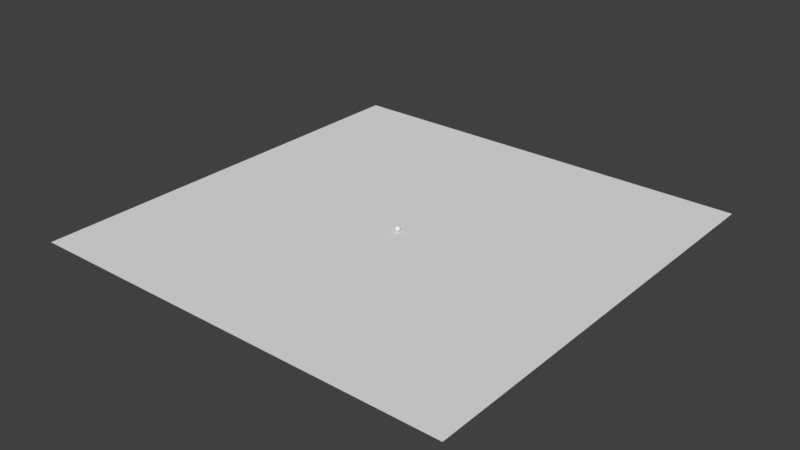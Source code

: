 # Source: 1.blend  (saved by Blender 2.79.0; exported with 4.5.12 LTS)
import bpy
from mathutils import Matrix  # noqa: F401  (used for matrix-valued properties, if any)

bpy.ops.wm.read_factory_settings(use_empty=True)
scene = bpy.context.scene
scene.name = 'Scene'

# ---- collections
col_collection_1 = bpy.data.collections.new('Collection 1'); scene.collection.children.link(col_collection_1)

# ---- world
world_world = bpy.data.worlds.new('World'); scene.world = world_world
world_world.color = (0.05088, 0.05088, 0.05088)
world_world.use_sun_shadow = False
world_world.sun_shadow_jitter_overblur = 0.0
world_world.cycles.sampling_method = 'MANUAL'

# ---- meshes
me_sphere = bpy.data.meshes.new('Sphere')
me_sphere.from_pydata([(0.0, -3.258e-07, -1.0), (0.03806, 0.1913, 0.9808), (0.07466, 0.3753, 0.9239), (0.1084, 0.5449, 0.8315), (0.1379, 0.6935, 0.7071), (0.1622, 0.8155, 0.5556), (0.1802, 0.9061, 0.3827), (0.1913, 0.9619, 0.1951), (0.1951, 0.9808, 7.55e-08), (0.1913, 0.9619, -0.1951), (0.1802, 0.9061, -0.3827), (0.1622, 0.8155, -0.5556), (0.1379, 0.6935, -0.7071), (0.1084, 0.5449, -0.8315), (0.07466, 0.3753, -0.9239), (0.03806, 0.1913, -0.9808), (0.07466, 0.1802, 0.9808), (0.1464, 0.3536, 0.9239), (0.2126, 0.5133, 0.8315), (0.2706, 0.6533, 0.7071), (0.3182, 0.7682, 0.5556), (0.3536, 0.8536, 0.3827), (0.3753, 0.9061, 0.1951), (0.3827, 0.9239, 7.55e-08), (0.3753, 0.9061, -0.1951), (0.3536, 0.8536, -0.3827), (0.3182, 0.7682, -0.5556), (0.2706, 0.6533, -0.7071), (0.2126, 0.5133, -0.8315), (0.1464, 0.3536, -0.9239), (0.07466, 0.1802, -0.9808), (0.1084, 0.1622, 0.9808), (0.2126, 0.3182, 0.9239), (0.3087, 0.4619, 0.8315), (0.3928, 0.5879, 0.7071), (0.4619, 0.6913, 0.5556), (0.5133, 0.7682, 0.3827), (0.5449, 0.8155, 0.1951), (0.5556, 0.8315, 7.55e-08), (0.5449, 0.8155, -0.1951), (0.5133, 0.7682, -0.3827), (0.4619, 0.6913, -0.5556), (0.3928, 0.5879, -0.7071), (0.3087, 0.4619, -0.8315), (0.2126, 0.3182, -0.9239), (0.1084, 0.1622, -0.9808), (0.1379, 0.1379, 0.9808), (0.2706, 0.2706, 0.9239), (0.3928, 0.3928, 0.8315), (0.5, 0.5, 0.7071), (0.5879, 0.5879, 0.5556), (0.6533, 0.6533, 0.3827), (0.6935, 0.6935, 0.1951), (0.7071, 0.7071, 7.55e-08), (0.6935, 0.6935, -0.1951), (0.6533, 0.6533, -0.3827), (0.5879, 0.5879, -0.5556), (0.5, 0.5, -0.7071), (0.3928, 0.3928, -0.8315), (0.2706, 0.2706, -0.9239), (0.1379, 0.1379, -0.9808), (0.1622, 0.1084, 0.9808), (0.3182, 0.2126, 0.9239), (0.4619, 0.3087, 0.8315), (0.5879, 0.3928, 0.7071), (0.6913, 0.4619, 0.5556), (0.7682, 0.5133, 0.3827), (0.8155, 0.5449, 0.1951), (0.8315, 0.5556, 7.55e-08), (0.8155, 0.5449, -0.1951), (0.7682, 0.5133, -0.3827), (0.6913, 0.4619, -0.5556), (0.5879, 0.3928, -0.7071), (0.4619, 0.3087, -0.8315), (0.3182, 0.2126, -0.9239), (0.1622, 0.1084, -0.9808), (0.1802, 0.07466, 0.9808), (0.3536, 0.1464, 0.9239), (0.5133, 0.2126, 0.8315), (0.6533, 0.2706, 0.7071), (0.7682, 0.3182, 0.5556), (0.8536, 0.3536, 0.3827), (0.9061, 0.3753, 0.1951), (0.9239, 0.3827, 7.55e-08), (0.9061, 0.3753, -0.1951), (0.8536, 0.3536, -0.3827), (0.7682, 0.3182, -0.5556), (0.6533, 0.2706, -0.7071), (0.5133, 0.2126, -0.8315), (0.3536, 0.1464, -0.9239), (0.1802, 0.07466, -0.9808), (0.1913, 0.03806, 0.9808), (0.3753, 0.07466, 0.9239), (0.5449, 0.1084, 0.8315), (0.6935, 0.1379, 0.7071), (0.8155, 0.1622, 0.5556), (0.9061, 0.1802, 0.3827), (0.9619, 0.1913, 0.1951), (0.9808, 0.1951, 7.55e-08), (0.9619, 0.1913, -0.1951), (0.9061, 0.1802, -0.3827), (0.8155, 0.1622, -0.5556), (0.6935, 0.1379, -0.7071), (0.5449, 0.1084, -0.8315), (0.3753, 0.07466, -0.9239), (0.1913, 0.03806, -0.9808), (0.1951, -3.266e-07, 0.9808), (0.3827, -3.192e-07, 0.9239), (0.5556, -3.117e-07, 0.8315), (0.7071, -3.192e-07, 0.7071), (0.8315, -3.341e-07, 0.5556), (0.9239, -2.745e-07, 0.3827), (0.9808, -3.937e-07, 0.1951), (1.0, -3.788e-07, 7.55e-08), (0.9808, -3.937e-07, -0.1951), (0.9239, -2.298e-07, -0.3827), (0.8315, -3.341e-07, -0.5556), (0.7071, -3.192e-07, -0.7071), (0.5556, -3.415e-07, -0.8315), (0.3827, -3.043e-07, -0.9239), (0.1951, -3.08e-07, -0.9808), (0.1913, -0.03806, 0.9808), (0.3753, -0.07466, 0.9239), (0.5449, -0.1084, 0.8315), (0.6935, -0.138, 0.7071), (0.8155, -0.1622, 0.5556), (0.9061, -0.1802, 0.3827), (0.9619, -0.1913, 0.1951), (0.9808, -0.1951, 7.55e-08), (0.9619, -0.1913, -0.1951), (0.9061, -0.1802, -0.3827), (0.8155, -0.1622, -0.5556), (0.6935, -0.138, -0.7071), (0.5449, -0.1084, -0.8315), (0.3753, -0.07466, -0.9239), (0.1913, -0.03806, -0.9808), (0.1802, -0.07466, 0.9808), (0.3536, -0.1464, 0.9239), (0.5133, -0.2126, 0.8315), (0.6533, -0.2706, 0.7071), (0.7682, -0.3182, 0.5556), (0.8536, -0.3536, 0.3827), (0.9061, -0.3753, 0.1951), (0.9239, -0.3827, 7.55e-08), (0.9061, -0.3753, -0.1951), (0.8536, -0.3536, -0.3827), (0.7682, -0.3182, -0.5556), (0.6533, -0.2706, -0.7071), (0.5133, -0.2126, -0.8315), (0.3536, -0.1464, -0.9239), (0.1802, -0.07466, -0.9808), (0.1622, -0.1084, 0.9808), (0.3182, -0.2126, 0.9239), (0.4619, -0.3087, 0.8315), (0.5879, -0.3928, 0.7071), (0.6913, -0.4619, 0.5556), (0.7682, -0.5133, 0.3827), (0.8155, -0.5449, 0.1951), (0.8315, -0.5556, 7.55e-08), (0.8155, -0.5449, -0.1951), (0.7682, -0.5133, -0.3827), (0.6913, -0.4619, -0.5556), (0.5879, -0.3928, -0.7071), (0.4619, -0.3087, -0.8315), (0.3182, -0.2126, -0.9239), (0.1622, -0.1084, -0.9808), (0.1379, -0.138, 0.9808), (0.2706, -0.2706, 0.9239), (0.3928, -0.3928, 0.8315), (0.5, -0.5, 0.7071), (0.5879, -0.5879, 0.5556), (0.6533, -0.6533, 0.3827), (0.6935, -0.6935, 0.1951), (0.7071, -0.7071, 7.55e-08), (0.6935, -0.6935, -0.1951), (0.6533, -0.6533, -0.3827), (0.5879, -0.5879, -0.5556), (0.5, -0.5, -0.7071), (0.3928, -0.3928, -0.8315), (0.2706, -0.2706, -0.9239), (0.1379, -0.138, -0.9808), (0.1084, -0.1622, 0.9808), (0.2126, -0.3182, 0.9239), (0.3087, -0.4619, 0.8315), (0.3928, -0.5879, 0.7071), (0.4619, -0.6913, 0.5556), (0.5133, -0.7682, 0.3827), (0.5449, -0.8155, 0.1951), (0.5556, -0.8315, 7.55e-08), (0.5449, -0.8155, -0.1951), (0.5133, -0.7682, -0.3827), (0.4619, -0.6913, -0.5556), (0.3928, -0.5879, -0.7071), (0.3087, -0.4619, -0.8315), (0.2126, -0.3182, -0.9239), (0.1084, -0.1622, -0.9808), (0.07466, -0.1802, 0.9808), (0.1464, -0.3536, 0.9239), (0.2126, -0.5133, 0.8315), (0.2706, -0.6533, 0.7071), (0.3182, -0.7682, 0.5556), (0.3536, -0.8536, 0.3827), (0.3753, -0.9061, 0.1951), (0.3827, -0.9239, 7.55e-08), (0.3753, -0.9061, -0.1951), (0.3536, -0.8536, -0.3827), (0.3182, -0.7682, -0.5556), (0.2706, -0.6533, -0.7071), (0.2126, -0.5133, -0.8315), (0.1464, -0.3536, -0.9239), (0.07466, -0.1802, -0.9808), (0.03806, -0.1913, 0.9808), (0.07466, -0.3753, 0.9239), (0.1084, -0.5449, 0.8315), (0.1379, -0.6935, 0.7071), (0.1622, -0.8155, 0.5556), (0.1802, -0.9061, 0.3827), (0.1913, -0.9619, 0.1951), (0.1951, -0.9808, 7.55e-08), (0.1913, -0.9619, -0.1951), (0.1802, -0.9061, -0.3827), (0.1622, -0.8155, -0.5556), (0.1379, -0.6935, -0.7071), (0.1084, -0.5449, -0.8315), (0.07466, -0.3753, -0.9239), (0.03806, -0.1913, -0.9808), (-7.212e-09, -0.1951, 0.9808), (4.122e-08, -0.3827, 0.9239), (2.632e-08, -0.5556, 0.8315), (-2.584e-08, -0.7071, 0.7071), (-8.544e-08, -0.8315, 0.5556), (6.357e-08, -0.9239, 0.3827), (-8.544e-08, -0.9808, 0.1951), (-1.003e-07, -1.0, 7.55e-08), (-8.544e-08, -0.9808, -0.1951), (6.357e-08, -0.9239, -0.3827), (-8.544e-08, -0.8315, -0.5556), (-2.584e-08, -0.7071, -0.7071), (-1.094e-08, -0.5556, -0.8315), (3.964e-09, -0.3827, -0.9239), (3.964e-09, -0.1951, -0.9808), (-0.03806, -0.1913, 0.9808), (-0.07466, -0.3753, 0.9239), (-0.1084, -0.5449, 0.8315), (-0.1379, -0.6935, 0.7071), (-0.1622, -0.8155, 0.5556), (-0.1802, -0.9061, 0.3827), (-0.1913, -0.9619, 0.1951), (-0.1951, -0.9808, 7.55e-08), (-0.1913, -0.9619, -0.1951), (-0.1802, -0.9061, -0.3827), (-0.1622, -0.8155, -0.5556), (-0.1379, -0.6935, -0.7071), (-0.1084, -0.5449, -0.8315), (-0.07466, -0.3753, -0.9239), (-0.03806, -0.1913, -0.9808), (-1.247e-07, -6.269e-07, 1.0), (-0.07466, -0.1802, 0.9808), (-0.1464, -0.3536, 0.9239), (-0.2126, -0.5133, 0.8315), (-0.2706, -0.6533, 0.7071), (-0.3182, -0.7682, 0.5556), (-0.3536, -0.8536, 0.3827), (-0.3753, -0.9061, 0.1951), (-0.3827, -0.9239, 7.55e-08), (-0.3753, -0.9061, -0.1951), (-0.3536, -0.8536, -0.3827), (-0.3182, -0.7682, -0.5556), (-0.2706, -0.6533, -0.7071), (-0.2126, -0.5133, -0.8315), (-0.1464, -0.3536, -0.9239), (-0.07466, -0.1802, -0.9808), (-0.1084, -0.1622, 0.9808), (-0.2126, -0.3182, 0.9239), (-0.3087, -0.4619, 0.8315), (-0.3928, -0.5879, 0.7071), (-0.4619, -0.6913, 0.5556), (-0.5133, -0.7682, 0.3827), (-0.5449, -0.8155, 0.1951), (-0.5556, -0.8315, 7.55e-08), (-0.5449, -0.8155, -0.1951), (-0.5133, -0.7682, -0.3827), (-0.4619, -0.6913, -0.5556), (-0.3928, -0.5879, -0.7071), (-0.3087, -0.4619, -0.8315), (-0.2126, -0.3182, -0.9239), (-0.1084, -0.1622, -0.9808), (-0.1379, -0.138, 0.9808), (-0.2706, -0.2706, 0.9239), (-0.3928, -0.3928, 0.8315), (-0.5, -0.5, 0.7071), (-0.5879, -0.5879, 0.5556), (-0.6533, -0.6533, 0.3827), (-0.6935, -0.6935, 0.1951), (-0.7071, -0.7071, 7.55e-08), (-0.6935, -0.6935, -0.1951), (-0.6533, -0.6533, -0.3827), (-0.5879, -0.5879, -0.5556), (-0.5, -0.5, -0.7071), (-0.3928, -0.3928, -0.8315), (-0.2706, -0.2706, -0.9239), (-0.1379, -0.1379, -0.9808), (-0.1622, -0.1084, 0.9808), (-0.3182, -0.2126, 0.9239), (-0.4619, -0.3087, 0.8315), (-0.5879, -0.3928, 0.7071), (-0.6913, -0.4619, 0.5556), (-0.7682, -0.5133, 0.3827), (-0.8155, -0.5449, 0.1951), (-0.8315, -0.5556, 7.55e-08), (-0.8155, -0.5449, -0.1951), (-0.7682, -0.5133, -0.3827), (-0.6913, -0.4619, -0.5556), (-0.5879, -0.3928, -0.7071), (-0.4619, -0.3087, -0.8315), (-0.3182, -0.2126, -0.9239), (-0.1622, -0.1084, -0.9808), (-0.1802, -0.07466, 0.9808), (-0.3536, -0.1464, 0.9239), (-0.5133, -0.2126, 0.8315), (-0.6533, -0.2706, 0.7071), (-0.7682, -0.3182, 0.5556), (-0.8536, -0.3536, 0.3827), (-0.9061, -0.3753, 0.1951), (-0.9239, -0.3827, 7.55e-08), (-0.9061, -0.3753, -0.1951), (-0.8536, -0.3536, -0.3827), (-0.7682, -0.3182, -0.5556), (-0.6533, -0.2706, -0.7071), (-0.5133, -0.2126, -0.8315), (-0.3536, -0.1464, -0.9239), (-0.1802, -0.07466, -0.9808), (-0.1913, -0.03806, 0.9808), (-0.3753, -0.07466, 0.9239), (-0.5449, -0.1084, 0.8315), (-0.6935, -0.1379, 0.7071), (-0.8155, -0.1622, 0.5556), (-0.9061, -0.1802, 0.3827), (-0.9619, -0.1913, 0.1951), (-0.9808, -0.1951, 7.55e-08), (-0.9619, -0.1913, -0.1951), (-0.9061, -0.1802, -0.3827), (-0.8155, -0.1622, -0.5556), (-0.6935, -0.1379, -0.7071), (-0.5449, -0.1084, -0.8315), (-0.3753, -0.07466, -0.9239), (-0.1913, -0.03806, -0.9808), (-0.1951, -3.117e-07, 0.9808), (-0.3827, -2.819e-07, 0.9239), (-0.5556, -2.819e-07, 0.8315), (-0.7071, -1.851e-07, 0.7071), (-0.8315, -1.404e-07, 0.5556), (-0.9239, -3.192e-07, 0.3827), (-0.9808, -9.567e-08, 0.1951), (-1.0, -1.404e-07, 7.55e-08), (-0.9808, -9.567e-08, -0.1951), (-0.9239, -3.192e-07, -0.3827), (-0.8315, -1.404e-07, -0.5556), (-0.7071, -1.851e-07, -0.7071), (-0.5556, -2.596e-07, -0.8315), (-0.3827, -2.521e-07, -0.9239), (-0.1951, -3.155e-07, -0.9808), (-0.1913, 0.03806, 0.9808), (-0.3753, 0.07466, 0.9239), (-0.5449, 0.1084, 0.8315), (-0.6935, 0.1379, 0.7071), (-0.8155, 0.1622, 0.5556), (-0.9061, 0.1802, 0.3827), (-0.9619, 0.1913, 0.1951), (-0.9808, 0.1951, 7.55e-08), (-0.9619, 0.1913, -0.1951), (-0.9061, 0.1802, -0.3827), (-0.8155, 0.1622, -0.5556), (-0.6935, 0.1379, -0.7071), (-0.5449, 0.1084, -0.8315), (-0.3753, 0.07466, -0.9239), (-0.1913, 0.03806, -0.9808), (-0.1802, 0.07466, 0.9808), (-0.3536, 0.1464, 0.9239), (-0.5133, 0.2126, 0.8315), (-0.6533, 0.2706, 0.7071), (-0.7682, 0.3182, 0.5556), (-0.8536, 0.3536, 0.3827), (-0.9061, 0.3753, 0.1951), (-0.9239, 0.3827, 7.55e-08), (-0.9061, 0.3753, -0.1951), (-0.8536, 0.3536, -0.3827), (-0.7682, 0.3182, -0.5556), (-0.6533, 0.2706, -0.7071), (-0.5133, 0.2126, -0.8315), (-0.3536, 0.1464, -0.9239), (-0.1802, 0.07466, -0.9808), (-0.1622, 0.1084, 0.9808), (-0.3182, 0.2126, 0.9239), (-0.4619, 0.3087, 0.8315), (-0.5879, 0.3928, 0.7071), (-0.6913, 0.4619, 0.5556), (-0.7682, 0.5133, 0.3827), (-0.8155, 0.5449, 0.1951), (-0.8315, 0.5556, 7.55e-08), (-0.8155, 0.5449, -0.1951), (-0.7682, 0.5133, -0.3827), (-0.6913, 0.4619, -0.5556), (-0.5879, 0.3928, -0.7071), (-0.4619, 0.3087, -0.8315), (-0.3182, 0.2126, -0.9239), (-0.1622, 0.1084, -0.9808), (-0.1379, 0.1379, 0.9808), (-0.2706, 0.2706, 0.9239), (-0.3928, 0.3928, 0.8315), (-0.5, 0.5, 0.7071), (-0.5879, 0.5879, 0.5556), (-0.6533, 0.6533, 0.3827), (-0.6935, 0.6935, 0.1951), (-0.7071, 0.7071, 7.55e-08), (-0.6935, 0.6935, -0.1951), (-0.6533, 0.6533, -0.3827), (-0.5879, 0.5879, -0.5556), (-0.5, 0.5, -0.7071), (-0.3928, 0.3928, -0.8315), (-0.2706, 0.2706, -0.9239), (-0.1379, 0.1379, -0.9808), (-0.1084, 0.1622, 0.9808), (-0.2126, 0.3182, 0.9239), (-0.3087, 0.4619, 0.8315), (-0.3928, 0.5879, 0.7071), (-0.4619, 0.6913, 0.5556), (-0.5133, 0.7682, 0.3827), (-0.5449, 0.8155, 0.1951), (-0.5556, 0.8315, 7.55e-08), (-0.5449, 0.8155, -0.1951), (-0.5133, 0.7682, -0.3827), (-0.4619, 0.6913, -0.5556), (-0.3928, 0.5879, -0.7071), (-0.3087, 0.4619, -0.8315), (-0.2126, 0.3182, -0.9239), (-0.1084, 0.1622, -0.9808), (-0.07466, 0.1802, 0.9808), (-0.1464, 0.3536, 0.9239), (-0.2126, 0.5133, 0.8315), (-0.2706, 0.6533, 0.7071), (-0.3182, 0.7682, 0.5556), (-0.3536, 0.8536, 0.3827), (-0.3753, 0.9061, 0.1951), (-0.3827, 0.9239, 7.55e-08), (-0.3753, 0.9061, -0.1951), (-0.3536, 0.8536, -0.3827), (-0.3182, 0.7682, -0.5556), (-0.2706, 0.6533, -0.7071), (-0.2126, 0.5133, -0.8315), (-0.1464, 0.3536, -0.9239), (-0.07466, 0.1802, -0.9808), (-0.03806, 0.1913, 0.9808), (-0.07466, 0.3753, 0.9239), (-0.1084, 0.5449, 0.8315), (-0.1379, 0.6935, 0.7071), (-0.1622, 0.8155, 0.5556), (-0.1802, 0.9061, 0.3827), (-0.1913, 0.9619, 0.1951), (-0.1951, 0.9808, 7.55e-08), (-0.1913, 0.9619, -0.1951), (-0.1802, 0.9061, -0.3827), (-0.1622, 0.8155, -0.5556), (-0.1379, 0.6935, -0.7071), (-0.1084, 0.5449, -0.8315), (-0.07466, 0.3753, -0.9239), (-0.03806, 0.1913, -0.9808), (3.749e-08, 0.1951, 0.9808), (7.847e-08, 0.3827, 0.9239), (1.083e-07, 0.5556, 0.8315), (1.53e-07, 0.7071, 0.7071), (2.722e-07, 0.8315, 0.5556), (6.357e-08, 0.9239, 0.3827), (2.573e-07, 0.9808, 0.1951), (2.722e-07, 1.0, 7.55e-08), (2.573e-07, 0.9808, -0.1951), (6.357e-08, 0.9239, -0.3827), (2.722e-07, 0.8315, -0.5556), (1.53e-07, 0.7071, -0.7071), (1.232e-07, 0.5556, -0.8315), (7.847e-08, 0.3827, -0.9239), (1.514e-08, 0.1951, -0.9808)], [], [(480, 479, 13, 14), (473, 472, 6, 7), (481, 480, 14, 15), (474, 473, 7, 8), (467, 256, 1), (0, 481, 15), (475, 474, 8, 9), (468, 467, 1, 2), (476, 475, 9, 10), (469, 468, 2, 3), (477, 476, 10, 11), (470, 469, 3, 4), (478, 477, 11, 12), (471, 470, 4, 5), (479, 478, 12, 13), (472, 471, 5, 6), (13, 12, 27, 28), (6, 5, 20, 21), (14, 13, 28, 29), (7, 6, 21, 22), (15, 14, 29, 30), (8, 7, 22, 23), (1, 256, 16), (0, 15, 30), (9, 8, 23, 24), (2, 1, 16, 17), (10, 9, 24, 25), (3, 2, 17, 18), (11, 10, 25, 26), (4, 3, 18, 19), (12, 11, 26, 27), (5, 4, 19, 20), (17, 16, 31, 32), (25, 24, 39, 40), (18, 17, 32, 33), (26, 25, 40, 41), (19, 18, 33, 34), (27, 26, 41, 42), (20, 19, 34, 35), (28, 27, 42, 43), (21, 20, 35, 36), (29, 28, 43, 44), (22, 21, 36, 37), (30, 29, 44, 45), (23, 22, 37, 38), (16, 256, 31), (0, 30, 45), (24, 23, 38, 39), (36, 35, 50, 51), (44, 43, 58, 59), (37, 36, 51, 52), (45, 44, 59, 60), (38, 37, 52, 53), (31, 256, 46), (0, 45, 60), (39, 38, 53, 54), (32, 31, 46, 47), (40, 39, 54, 55), (33, 32, 47, 48), (41, 40, 55, 56), (34, 33, 48, 49), (42, 41, 56, 57), (35, 34, 49, 50), (43, 42, 57, 58), (55, 54, 69, 70), (48, 47, 62, 63), (56, 55, 70, 71), (49, 48, 63, 64), (57, 56, 71, 72), (50, 49, 64, 65), (58, 57, 72, 73), (51, 50, 65, 66), (59, 58, 73, 74), (52, 51, 66, 67), (60, 59, 74, 75), (53, 52, 67, 68), (46, 256, 61), (0, 60, 75), (54, 53, 68, 69), (47, 46, 61, 62), (74, 73, 88, 89), (67, 66, 81, 82), (75, 74, 89, 90), (68, 67, 82, 83), (61, 256, 76), (0, 75, 90), (69, 68, 83, 84), (62, 61, 76, 77), (70, 69, 84, 85), (63, 62, 77, 78), (71, 70, 85, 86), (64, 63, 78, 79), (72, 71, 86, 87), (65, 64, 79, 80), (73, 72, 87, 88), (66, 65, 80, 81), (78, 77, 92, 93), (86, 85, 100, 101), (79, 78, 93, 94), (87, 86, 101, 102), (80, 79, 94, 95), (88, 87, 102, 103), (81, 80, 95, 96), (89, 88, 103, 104), (82, 81, 96, 97), (90, 89, 104, 105), (83, 82, 97, 98), (76, 256, 91), (0, 90, 105), (84, 83, 98, 99), (77, 76, 91, 92), (85, 84, 99, 100), (97, 96, 111, 112), (105, 104, 119, 120), (98, 97, 112, 113), (91, 256, 106), (0, 105, 120), (99, 98, 113, 114), (92, 91, 106, 107), (100, 99, 114, 115), (93, 92, 107, 108), (101, 100, 115, 116), (94, 93, 108, 109), (102, 101, 116, 117), (95, 94, 109, 110), (103, 102, 117, 118), (96, 95, 110, 111), (104, 103, 118, 119), (116, 115, 130, 131), (109, 108, 123, 124), (117, 116, 131, 132), (110, 109, 124, 125), (118, 117, 132, 133), (111, 110, 125, 126), (119, 118, 133, 134), (112, 111, 126, 127), (120, 119, 134, 135), (113, 112, 127, 128), (106, 256, 121), (0, 120, 135), (114, 113, 128, 129), (107, 106, 121, 122), (115, 114, 129, 130), (108, 107, 122, 123), (135, 134, 149, 150), (128, 127, 142, 143), (121, 256, 136), (0, 135, 150), (129, 128, 143, 144), (122, 121, 136, 137), (130, 129, 144, 145), (123, 122, 137, 138), (131, 130, 145, 146), (124, 123, 138, 139), (132, 131, 146, 147), (125, 124, 139, 140), (133, 132, 147, 148), (126, 125, 140, 141), (134, 133, 148, 149), (127, 126, 141, 142), (147, 146, 161, 162), (140, 139, 154, 155), (148, 147, 162, 163), (141, 140, 155, 156), (149, 148, 163, 164), (142, 141, 156, 157), (150, 149, 164, 165), (143, 142, 157, 158), (136, 256, 151), (0, 150, 165), (144, 143, 158, 159), (137, 136, 151, 152), (145, 144, 159, 160), (138, 137, 152, 153), (146, 145, 160, 161), (139, 138, 153, 154), (151, 256, 166), (0, 165, 180), (159, 158, 173, 174), (152, 151, 166, 167), (160, 159, 174, 175), (153, 152, 167, 168), (161, 160, 175, 176), (154, 153, 168, 169), (162, 161, 176, 177), (155, 154, 169, 170), (163, 162, 177, 178), (156, 155, 170, 171), (164, 163, 178, 179), (157, 156, 171, 172), (165, 164, 179, 180), (158, 157, 172, 173), (170, 169, 184, 185), (178, 177, 192, 193), (171, 170, 185, 186), (179, 178, 193, 194), (172, 171, 186, 187), (180, 179, 194, 195), (173, 172, 187, 188), (166, 256, 181), (0, 180, 195), (174, 173, 188, 189), (167, 166, 181, 182), (175, 174, 189, 190), (168, 167, 182, 183), (176, 175, 190, 191), (169, 168, 183, 184), (177, 176, 191, 192), (189, 188, 203, 204), (182, 181, 196, 197), (190, 189, 204, 205), (183, 182, 197, 198), (191, 190, 205, 206), (184, 183, 198, 199), (192, 191, 206, 207), (185, 184, 199, 200), (193, 192, 207, 208), (186, 185, 200, 201), (194, 193, 208, 209), (187, 186, 201, 202), (195, 194, 209, 210), (188, 187, 202, 203), (181, 256, 196), (0, 195, 210), (208, 207, 222, 223), (201, 200, 215, 216), (209, 208, 223, 224), (202, 201, 216, 217), (210, 209, 224, 225), (203, 202, 217, 218), (196, 256, 211), (0, 210, 225), (204, 203, 218, 219), (197, 196, 211, 212), (205, 204, 219, 220), (198, 197, 212, 213), (206, 205, 220, 221), (199, 198, 213, 214), (207, 206, 221, 222), (200, 199, 214, 215), (212, 211, 226, 227), (220, 219, 234, 235), (213, 212, 227, 228), (221, 220, 235, 236), (214, 213, 228, 229), (222, 221, 236, 237), (215, 214, 229, 230), (223, 222, 237, 238), (216, 215, 230, 231), (224, 223, 238, 239), (217, 216, 231, 232), (225, 224, 239, 240), (218, 217, 232, 233), (211, 256, 226), (0, 225, 240), (219, 218, 233, 234), (231, 230, 245, 246), (239, 238, 253, 254), (232, 231, 246, 247), (240, 239, 254, 255), (233, 232, 247, 248), (226, 256, 241), (0, 240, 255), (234, 233, 248, 249), (227, 226, 241, 242), (235, 234, 249, 250), (228, 227, 242, 243), (236, 235, 250, 251), (229, 228, 243, 244), (237, 236, 251, 252), (230, 229, 244, 245), (238, 237, 252, 253), (250, 249, 265, 266), (243, 242, 258, 259), (251, 250, 266, 267), (244, 243, 259, 260), (252, 251, 267, 268), (245, 244, 260, 261), (253, 252, 268, 269), (246, 245, 261, 262), (254, 253, 269, 270), (247, 246, 262, 263), (255, 254, 270, 271), (248, 247, 263, 264), (241, 256, 257), (0, 255, 271), (249, 248, 264, 265), (242, 241, 257, 258), (270, 269, 284, 285), (263, 262, 277, 278), (271, 270, 285, 286), (264, 263, 278, 279), (257, 256, 272), (0, 271, 286), (265, 264, 279, 280), (258, 257, 272, 273), (266, 265, 280, 281), (259, 258, 273, 274), (267, 266, 281, 282), (260, 259, 274, 275), (268, 267, 282, 283), (261, 260, 275, 276), (269, 268, 283, 284), (262, 261, 276, 277), (282, 281, 296, 297), (275, 274, 289, 290), (283, 282, 297, 298), (276, 275, 290, 291), (284, 283, 298, 299), (277, 276, 291, 292), (285, 284, 299, 300), (278, 277, 292, 293), (286, 285, 300, 301), (279, 278, 293, 294), (272, 256, 287), (0, 286, 301), (280, 279, 294, 295), (273, 272, 287, 288), (281, 280, 295, 296), (274, 273, 288, 289), (301, 300, 315, 316), (294, 293, 308, 309), (287, 256, 302), (0, 301, 316), (295, 294, 309, 310), (288, 287, 302, 303), (296, 295, 310, 311), (289, 288, 303, 304), (297, 296, 311, 312), (290, 289, 304, 305), (298, 297, 312, 313), (291, 290, 305, 306), (299, 298, 313, 314), (292, 291, 306, 307), (300, 299, 314, 315), (293, 292, 307, 308), (305, 304, 319, 320), (313, 312, 327, 328), (306, 305, 320, 321), (314, 313, 328, 329), (307, 306, 321, 322), (315, 314, 329, 330), (308, 307, 322, 323), (316, 315, 330, 331), (309, 308, 323, 324), (302, 256, 317), (0, 316, 331), (310, 309, 324, 325), (303, 302, 317, 318), (311, 310, 325, 326), (304, 303, 318, 319), (312, 311, 326, 327), (324, 323, 338, 339), (317, 256, 332), (0, 331, 346), (325, 324, 339, 340), (318, 317, 332, 333), (326, 325, 340, 341), (319, 318, 333, 334), (327, 326, 341, 342), (320, 319, 334, 335), (328, 327, 342, 343), (321, 320, 335, 336), (329, 328, 343, 344), (322, 321, 336, 337), (330, 329, 344, 345), (323, 322, 337, 338), (331, 330, 345, 346), (343, 342, 357, 358), (336, 335, 350, 351), (344, 343, 358, 359), (337, 336, 351, 352), (345, 344, 359, 360), (338, 337, 352, 353), (346, 345, 360, 361), (339, 338, 353, 354), (332, 256, 347), (0, 346, 361), (340, 339, 354, 355), (333, 332, 347, 348), (341, 340, 355, 356), (334, 333, 348, 349), (342, 341, 356, 357), (335, 334, 349, 350), (347, 256, 362), (0, 361, 376), (355, 354, 369, 370), (348, 347, 362, 363), (356, 355, 370, 371), (349, 348, 363, 364), (357, 356, 371, 372), (350, 349, 364, 365), (358, 357, 372, 373), (351, 350, 365, 366), (359, 358, 373, 374), (352, 351, 366, 367), (360, 359, 374, 375), (353, 352, 367, 368), (361, 360, 375, 376), (354, 353, 368, 369), (366, 365, 380, 381), (374, 373, 388, 389), (367, 366, 381, 382), (375, 374, 389, 390), (368, 367, 382, 383), (376, 375, 390, 391), (369, 368, 383, 384), (362, 256, 377), (0, 376, 391), (370, 369, 384, 385), (363, 362, 377, 378), (371, 370, 385, 386), (364, 363, 378, 379), (372, 371, 386, 387), (365, 364, 379, 380), (373, 372, 387, 388), (385, 384, 399, 400), (378, 377, 392, 393), (386, 385, 400, 401), (379, 378, 393, 394), (387, 386, 401, 402), (380, 379, 394, 395), (388, 387, 402, 403), (381, 380, 395, 396), (389, 388, 403, 404), (382, 381, 396, 397), (390, 389, 404, 405), (383, 382, 397, 398), (391, 390, 405, 406), (384, 383, 398, 399), (377, 256, 392), (0, 391, 406), (404, 403, 418, 419), (397, 396, 411, 412), (405, 404, 419, 420), (398, 397, 412, 413), (406, 405, 420, 421), (399, 398, 413, 414), (392, 256, 407), (0, 406, 421), (400, 399, 414, 415), (393, 392, 407, 408), (401, 400, 415, 416), (394, 393, 408, 409), (402, 401, 416, 417), (395, 394, 409, 410), (403, 402, 417, 418), (396, 395, 410, 411), (416, 415, 430, 431), (409, 408, 423, 424), (417, 416, 431, 432), (410, 409, 424, 425), (418, 417, 432, 433), (411, 410, 425, 426), (419, 418, 433, 434), (412, 411, 426, 427), (420, 419, 434, 435), (413, 412, 427, 428), (421, 420, 435, 436), (414, 413, 428, 429), (407, 256, 422), (0, 421, 436), (415, 414, 429, 430), (408, 407, 422, 423), (435, 434, 449, 450), (428, 427, 442, 443), (436, 435, 450, 451), (429, 428, 443, 444), (422, 256, 437), (0, 436, 451), (430, 429, 444, 445), (423, 422, 437, 438), (431, 430, 445, 446), (424, 423, 438, 439), (432, 431, 446, 447), (425, 424, 439, 440), (433, 432, 447, 448), (426, 425, 440, 441), (434, 433, 448, 449), (427, 426, 441, 442), (439, 438, 453, 454), (447, 446, 461, 462), (440, 439, 454, 455), (448, 447, 462, 463), (441, 440, 455, 456), (449, 448, 463, 464), (442, 441, 456, 457), (450, 449, 464, 465), (443, 442, 457, 458), (451, 450, 465, 466), (444, 443, 458, 459), (437, 256, 452), (0, 451, 466), (445, 444, 459, 460), (438, 437, 452, 453), (446, 445, 460, 461), (458, 457, 472, 473), (466, 465, 480, 481), (459, 458, 473, 474), (452, 256, 467), (0, 466, 481), (460, 459, 474, 475), (453, 452, 467, 468), (461, 460, 475, 476), (454, 453, 468, 469), (462, 461, 476, 477), (455, 454, 469, 470), (463, 462, 477, 478), (456, 455, 470, 471), (464, 463, 478, 479), (457, 456, 471, 472), (465, 464, 479, 480)])
_uv = me_sphere.uv_layers.new(name='UVMap')
_uv.uv.foreach_set('vector', [1.005, 0.2983, 1.008, 0.3606, 0.9889, 0.3611, 0.9906, 0.2986, 1.022, 0.7348, 1.026, 0.797, 0.9775, 0.7981, 0.9803, 0.7357, 1.002, 0.236, 1.005, 0.2983, 0.9906, 0.2986, 0.9929, 0.2362, 1.019, 0.6725, 1.022, 0.7348, 0.9803, 0.7357, 0.9822, 0.6733, 0.4855, 0.888, 0.4963, 0.8261, 0.5032, 0.8884, 0.9963, 0.1739, 1.002, 0.236, 0.9929, 0.2362, 1.016, 0.6101, 1.019, 0.6725, 0.9822, 0.6733, 0.9837, 0.6109, 0.4505, 0.9482, 0.4855, 0.888, 0.5032, 0.8884, 0.526, 0.95, 1.014, 0.5477, 1.016, 0.6101, 0.9837, 0.6109, 0.9851, 0.5484, 1.161, 0.9753, 0.4505, 0.9482, 0.526, 0.95, 0.8701, 0.9812, 1.012, 0.4854, 1.014, 0.5477, 0.9851, 0.5484, 0.9863, 0.486, 1.052, 0.9204, 1.161, 0.9753, 0.8701, 0.9812, 0.9607, 0.9225, 1.01, 0.423, 1.012, 0.4854, 0.9863, 0.486, 0.9876, 0.4235, 1.034, 0.859, 1.052, 0.9204, 0.9607, 0.9225, 0.9726, 0.8604, 1.008, 0.3606, 1.01, 0.423, 0.9876, 0.4235, 0.9889, 0.3611, 1.026, 0.797, 1.034, 0.859, 0.9726, 0.8604, 0.9775, 0.7981, 0.9889, 0.3611, 0.9876, 0.4235, 0.9649, 0.4194, 0.9698, 0.3576, 0.9775, 0.7981, 0.9726, 0.8604, 0.9145, 0.8498, 0.9301, 0.7895, 0.9906, 0.2986, 0.9889, 0.3611, 0.9698, 0.3576, 0.9759, 0.296, 0.9803, 0.7357, 0.9775, 0.7981, 0.9301, 0.7895, 0.9394, 0.7283, 0.9929, 0.2362, 0.9906, 0.2986, 0.9759, 0.296, 0.9839, 0.2346, 0.9822, 0.6733, 0.9803, 0.7357, 0.9394, 0.7283, 0.9461, 0.6668, 0.5032, 0.8884, 0.4963, 0.8261, 0.5201, 0.8852, 0.9963, 0.1739, 0.9929, 0.2362, 0.9839, 0.2346, 0.9837, 0.6109, 0.9822, 0.6733, 0.9461, 0.6668, 0.9514, 0.605, 0.526, 0.95, 0.5032, 0.8884, 0.5201, 0.8852, 0.5851, 0.9377, 0.9851, 0.5484, 0.9837, 0.6109, 0.9514, 0.605, 0.956, 0.5432, 0.8701, 0.9812, 0.526, 0.95, 0.5851, 0.9377, 0.7731, 0.9516, 0.9863, 0.486, 0.9851, 0.5484, 0.956, 0.5432, 0.9604, 0.4813, 0.9607, 0.9225, 0.8701, 0.9812, 0.7731, 0.9516, 0.881, 0.9074, 0.9876, 0.4235, 0.9863, 0.486, 0.9604, 0.4813, 0.9649, 0.4194, 0.9726, 0.8604, 0.9607, 0.9225, 0.881, 0.9074, 0.9145, 0.8498, 0.5851, 0.9377, 0.5201, 0.8852, 0.5345, 0.8789, 0.6146, 0.9178, 0.956, 0.5432, 0.9514, 0.605, 0.9198, 0.5929, 0.9275, 0.5323, 0.7731, 0.9516, 0.5851, 0.9377, 0.6146, 0.9178, 0.741, 0.9192, 0.9604, 0.4813, 0.956, 0.5432, 0.9275, 0.5323, 0.9348, 0.4715, 0.881, 0.9074, 0.7731, 0.9516, 0.741, 0.9192, 0.8249, 0.8819, 0.9649, 0.4194, 0.9604, 0.4813, 0.9348, 0.4715, 0.9424, 0.4108, 0.9145, 0.8498, 0.881, 0.9074, 0.8249, 0.8819, 0.8647, 0.8296, 0.9698, 0.3576, 0.9649, 0.4194, 0.9424, 0.4108, 0.9509, 0.3504, 0.9301, 0.7895, 0.9145, 0.8498, 0.8647, 0.8296, 0.8865, 0.7724, 0.9759, 0.296, 0.9698, 0.3576, 0.9509, 0.3504, 0.9613, 0.2903, 0.9394, 0.7283, 0.9301, 0.7895, 0.8865, 0.7724, 0.9007, 0.7134, 0.9839, 0.2346, 0.9759, 0.296, 0.9613, 0.2903, 0.9752, 0.2312, 0.9461, 0.6668, 0.9394, 0.7283, 0.9007, 0.7134, 0.9112, 0.6534, 0.5201, 0.8852, 0.4963, 0.8261, 0.5345, 0.8789, 0.9963, 0.1739, 0.9839, 0.2346, 0.9752, 0.2312, 0.9514, 0.605, 0.9461, 0.6668, 0.9112, 0.6534, 0.9198, 0.5929, 0.8865, 0.7724, 0.8647, 0.8296, 0.8236, 0.8031, 0.8478, 0.7489, 0.9613, 0.2903, 0.9509, 0.3504, 0.9323, 0.3394, 0.947, 0.2818, 0.9007, 0.7134, 0.8865, 0.7724, 0.8478, 0.7489, 0.8649, 0.6921, 0.9752, 0.2312, 0.9613, 0.2903, 0.947, 0.2818, 0.9668, 0.226, 0.9112, 0.6534, 0.9007, 0.7134, 0.8649, 0.6921, 0.8782, 0.634, 0.5345, 0.8789, 0.4963, 0.8261, 0.5454, 0.8701, 0.9963, 0.1739, 0.9752, 0.2312, 0.9668, 0.226, 0.9198, 0.5929, 0.9112, 0.6534, 0.8782, 0.634, 0.8894, 0.5753, 0.6146, 0.9178, 0.5345, 0.8789, 0.5454, 0.8701, 0.626, 0.8948, 0.9275, 0.5323, 0.9198, 0.5929, 0.8894, 0.5753, 0.8997, 0.5161, 0.741, 0.9192, 0.6146, 0.9178, 0.626, 0.8948, 0.7195, 0.887, 0.9348, 0.4715, 0.9275, 0.5323, 0.8997, 0.5161, 0.9097, 0.4569, 0.8249, 0.8819, 0.741, 0.9192, 0.7195, 0.887, 0.785, 0.8516, 0.9424, 0.4108, 0.9348, 0.4715, 0.9097, 0.4569, 0.9203, 0.3979, 0.8647, 0.8296, 0.8249, 0.8819, 0.785, 0.8516, 0.8236, 0.8031, 0.9509, 0.3504, 0.9424, 0.4108, 0.9203, 0.3979, 0.9323, 0.3394, 0.8997, 0.5161, 0.8894, 0.5753, 0.8603, 0.5528, 0.8727, 0.4954, 0.7195, 0.887, 0.626, 0.8948, 0.628, 0.871, 0.7013, 0.8553, 0.9097, 0.4569, 0.8997, 0.5161, 0.8727, 0.4954, 0.8852, 0.4381, 0.785, 0.8516, 0.7195, 0.887, 0.7013, 0.8553, 0.7541, 0.8195, 0.9203, 0.3979, 0.9097, 0.4569, 0.8852, 0.4381, 0.8986, 0.3811, 0.8236, 0.8031, 0.785, 0.8516, 0.7541, 0.8195, 0.7892, 0.7729, 0.9323, 0.3394, 0.9203, 0.3979, 0.8986, 0.3811, 0.914, 0.325, 0.8478, 0.7489, 0.8236, 0.8031, 0.7892, 0.7729, 0.8137, 0.7209, 0.947, 0.2818, 0.9323, 0.3394, 0.914, 0.325, 0.9332, 0.2706, 0.8649, 0.6921, 0.8478, 0.7489, 0.8137, 0.7209, 0.8321, 0.6662, 0.9668, 0.226, 0.947, 0.2818, 0.9332, 0.2706, 0.9589, 0.2192, 0.8782, 0.634, 0.8649, 0.6921, 0.8321, 0.6662, 0.8471, 0.6099, 0.5454, 0.8701, 0.4963, 0.8261, 0.5526, 0.8595, 0.9963, 0.1739, 0.9668, 0.226, 0.9589, 0.2192, 0.8894, 0.5753, 0.8782, 0.634, 0.8471, 0.6099, 0.8603, 0.5528, 0.626, 0.8948, 0.5454, 0.8701, 0.5526, 0.8595, 0.628, 0.871, 0.9332, 0.2706, 0.914, 0.325, 0.8962, 0.3074, 0.92, 0.2568, 0.8321, 0.6662, 0.8137, 0.7209, 0.783, 0.6902, 0.8017, 0.6369, 0.9589, 0.2192, 0.9332, 0.2706, 0.92, 0.2568, 0.9518, 0.2109, 0.8471, 0.6099, 0.8321, 0.6662, 0.8017, 0.6369, 0.8178, 0.5821, 0.5526, 0.8595, 0.4963, 0.8261, 0.5566, 0.8478, 0.9963, 0.1739, 0.9589, 0.2192, 0.9518, 0.2109, 0.8603, 0.5528, 0.8471, 0.6099, 0.8178, 0.5821, 0.8324, 0.5266, 0.628, 0.871, 0.5526, 0.8595, 0.5566, 0.8478, 0.6248, 0.8472, 0.8727, 0.4954, 0.8603, 0.5528, 0.8324, 0.5266, 0.8465, 0.4709, 0.7013, 0.8553, 0.628, 0.871, 0.6248, 0.8472, 0.6843, 0.8247, 0.8852, 0.4381, 0.8727, 0.4954, 0.8465, 0.4709, 0.8612, 0.4154, 0.7541, 0.8195, 0.7013, 0.8553, 0.6843, 0.8247, 0.7282, 0.7871, 0.8986, 0.3811, 0.8852, 0.4381, 0.8612, 0.4154, 0.8773, 0.3607, 0.7892, 0.7729, 0.7541, 0.8195, 0.7282, 0.7871, 0.7595, 0.741, 0.914, 0.325, 0.8986, 0.3811, 0.8773, 0.3607, 0.8962, 0.3074, 0.8137, 0.7209, 0.7892, 0.7729, 0.7595, 0.741, 0.783, 0.6902, 0.6843, 0.8247, 0.6248, 0.8472, 0.6183, 0.8242, 0.6678, 0.7954, 0.8612, 0.4154, 0.8465, 0.4709, 0.821, 0.4432, 0.8376, 0.3895, 0.7282, 0.7871, 0.6843, 0.8247, 0.6678, 0.7954, 0.7049, 0.7552, 0.8773, 0.3607, 0.8612, 0.4154, 0.8376, 0.3895, 0.8563, 0.3371, 0.7595, 0.741, 0.7282, 0.7871, 0.7049, 0.7552, 0.7328, 0.7085, 0.8962, 0.3074, 0.8773, 0.3607, 0.8563, 0.3371, 0.8788, 0.2869, 0.783, 0.6902, 0.7595, 0.741, 0.7328, 0.7085, 0.7549, 0.6581, 0.92, 0.2568, 0.8962, 0.3074, 0.8788, 0.2869, 0.9074, 0.2407, 0.8017, 0.6369, 0.783, 0.6902, 0.7549, 0.6581, 0.7734, 0.6055, 0.9518, 0.2109, 0.92, 0.2568, 0.9074, 0.2407, 0.9456, 0.2014, 0.8178, 0.5821, 0.8017, 0.6369, 0.7734, 0.6055, 0.7898, 0.5517, 0.5566, 0.8478, 0.4963, 0.8261, 0.5576, 0.8357, 0.9963, 0.1739, 0.9518, 0.2109, 0.9456, 0.2014, 0.8324, 0.5266, 0.8178, 0.5821, 0.7898, 0.5517, 0.8054, 0.4975, 0.6248, 0.8472, 0.5566, 0.8478, 0.5576, 0.8357, 0.6183, 0.8242, 0.8465, 0.4709, 0.8324, 0.5266, 0.8054, 0.4975, 0.821, 0.4432, 0.7734, 0.6055, 0.7549, 0.6581, 0.7284, 0.6257, 0.7462, 0.5732, 0.9456, 0.2014, 0.9074, 0.2407, 0.8958, 0.2225, 0.9405, 0.1907, 0.7898, 0.5517, 0.7734, 0.6055, 0.7462, 0.5732, 0.7627, 0.5199, 0.5576, 0.8357, 0.4963, 0.8261, 0.5563, 0.8236, 0.9963, 0.1739, 0.9456, 0.2014, 0.9405, 0.1907, 0.8054, 0.4975, 0.7898, 0.5517, 0.7627, 0.5199, 0.7789, 0.4664, 0.6183, 0.8242, 0.5576, 0.8357, 0.5563, 0.8236, 0.6096, 0.8024, 0.821, 0.4432, 0.8054, 0.4975, 0.7789, 0.4664, 0.7957, 0.4132, 0.6678, 0.7954, 0.6183, 0.8242, 0.6096, 0.8024, 0.6513, 0.7676, 0.8376, 0.3895, 0.821, 0.4432, 0.7957, 0.4132, 0.814, 0.361, 0.7049, 0.7552, 0.6678, 0.7954, 0.6513, 0.7676, 0.6831, 0.7245, 0.8563, 0.3371, 0.8376, 0.3895, 0.814, 0.361, 0.8354, 0.3108, 0.7328, 0.7085, 0.7049, 0.7552, 0.6831, 0.7245, 0.7079, 0.6765, 0.8788, 0.2869, 0.8563, 0.3371, 0.8354, 0.3108, 0.8618, 0.2638, 0.7549, 0.6581, 0.7328, 0.7085, 0.7079, 0.6765, 0.7284, 0.6257, 0.9074, 0.2407, 0.8788, 0.2869, 0.8618, 0.2638, 0.8958, 0.2225, 0.814, 0.361, 0.7957, 0.4132, 0.7702, 0.3816, 0.7903, 0.3306, 0.6831, 0.7245, 0.6513, 0.7676, 0.6347, 0.7418, 0.662, 0.6955, 0.8354, 0.3108, 0.814, 0.361, 0.7903, 0.3306, 0.8144, 0.2822, 0.7079, 0.6765, 0.6831, 0.7245, 0.662, 0.6955, 0.684, 0.6457, 0.8618, 0.2638, 0.8354, 0.3108, 0.8144, 0.2822, 0.8451, 0.2384, 0.7284, 0.6257, 0.7079, 0.6765, 0.684, 0.6457, 0.7028, 0.5939, 0.8958, 0.2225, 0.8618, 0.2638, 0.8451, 0.2384, 0.8853, 0.2024, 0.7462, 0.5732, 0.7284, 0.6257, 0.7028, 0.5939, 0.7198, 0.5409, 0.9405, 0.1907, 0.8958, 0.2225, 0.8853, 0.2024, 0.9369, 0.1791, 0.7627, 0.5199, 0.7462, 0.5732, 0.7198, 0.5409, 0.736, 0.4875, 0.5563, 0.8236, 0.4963, 0.8261, 0.5531, 0.8119, 0.9963, 0.1739, 0.9405, 0.1907, 0.9369, 0.1791, 0.7789, 0.4664, 0.7627, 0.5199, 0.736, 0.4875, 0.7525, 0.4342, 0.6096, 0.8024, 0.5563, 0.8236, 0.5531, 0.8119, 0.5994, 0.7819, 0.7957, 0.4132, 0.7789, 0.4664, 0.7525, 0.4342, 0.7702, 0.3816, 0.6513, 0.7676, 0.6096, 0.8024, 0.5994, 0.7819, 0.6347, 0.7418, 0.9369, 0.1791, 0.8853, 0.2024, 0.8762, 0.1808, 0.9352, 0.1671, 0.736, 0.4875, 0.7198, 0.5409, 0.6933, 0.5095, 0.7091, 0.4554, 0.5531, 0.8119, 0.4963, 0.8261, 0.5484, 0.801, 0.9963, 0.1739, 0.9369, 0.1791, 0.9352, 0.1671, 0.7525, 0.4342, 0.736, 0.4875, 0.7091, 0.4554, 0.7256, 0.4018, 0.5994, 0.7819, 0.5531, 0.8119, 0.5484, 0.801, 0.588, 0.7633, 0.7702, 0.3816, 0.7525, 0.4342, 0.7256, 0.4018, 0.7439, 0.3493, 0.6347, 0.7418, 0.5994, 0.7819, 0.588, 0.7633, 0.6178, 0.7181, 0.7903, 0.3306, 0.7702, 0.3816, 0.7439, 0.3493, 0.7656, 0.2988, 0.662, 0.6955, 0.6347, 0.7418, 0.6178, 0.7181, 0.6411, 0.6687, 0.8144, 0.2822, 0.7903, 0.3306, 0.7656, 0.2988, 0.7928, 0.2518, 0.684, 0.6457, 0.662, 0.6955, 0.6411, 0.6687, 0.6605, 0.6167, 0.8451, 0.2384, 0.8144, 0.2822, 0.7928, 0.2518, 0.8286, 0.2111, 0.7028, 0.5939, 0.684, 0.6457, 0.6605, 0.6167, 0.6775, 0.5634, 0.8853, 0.2024, 0.8451, 0.2384, 0.8286, 0.2111, 0.8762, 0.1808, 0.7198, 0.5409, 0.7028, 0.5939, 0.6775, 0.5634, 0.6933, 0.5095, 0.7928, 0.2518, 0.7656, 0.2988, 0.7394, 0.2664, 0.77, 0.2202, 0.6605, 0.6167, 0.6411, 0.6687, 0.6202, 0.6444, 0.6369, 0.5902, 0.8286, 0.2111, 0.7928, 0.2518, 0.77, 0.2202, 0.8122, 0.1821, 0.6775, 0.5634, 0.6605, 0.6167, 0.6369, 0.5902, 0.652, 0.5352, 0.8762, 0.1808, 0.8286, 0.2111, 0.8122, 0.1821, 0.8692, 0.1581, 0.6933, 0.5095, 0.6775, 0.5634, 0.652, 0.5352, 0.6665, 0.4798, 0.9352, 0.1671, 0.8762, 0.1808, 0.8692, 0.1581, 0.9357, 0.1549, 0.7091, 0.4554, 0.6933, 0.5095, 0.6665, 0.4798, 0.6814, 0.4246, 0.5484, 0.801, 0.4963, 0.8261, 0.5424, 0.7911, 0.9963, 0.1739, 0.9352, 0.1671, 0.9357, 0.1549, 0.7256, 0.4018, 0.7091, 0.4554, 0.6814, 0.4246, 0.6975, 0.3701, 0.588, 0.7633, 0.5484, 0.801, 0.5424, 0.7911, 0.5756, 0.7467, 0.7439, 0.3493, 0.7256, 0.4018, 0.6975, 0.3701, 0.7162, 0.317, 0.6178, 0.7181, 0.588, 0.7633, 0.5756, 0.7467, 0.6005, 0.697, 0.7656, 0.2988, 0.7439, 0.3493, 0.7162, 0.317, 0.7394, 0.2664, 0.6411, 0.6687, 0.6178, 0.7181, 0.6005, 0.697, 0.6202, 0.6444, 0.5424, 0.7911, 0.4963, 0.8261, 0.5354, 0.7825, 0.9963, 0.1739, 0.9357, 0.1549, 0.9389, 0.1431, 0.6975, 0.3701, 0.6814, 0.4246, 0.6524, 0.3961, 0.6677, 0.3402, 0.5756, 0.7467, 0.5424, 0.7911, 0.5354, 0.7825, 0.5626, 0.7323, 0.7162, 0.317, 0.6975, 0.3701, 0.6677, 0.3402, 0.6863, 0.2859, 0.6005, 0.697, 0.5756, 0.7467, 0.5626, 0.7323, 0.5827, 0.6787, 0.7394, 0.2664, 0.7162, 0.317, 0.6863, 0.2859, 0.7105, 0.2342, 0.6202, 0.6444, 0.6005, 0.697, 0.5827, 0.6787, 0.5989, 0.6232, 0.77, 0.2202, 0.7394, 0.2664, 0.7105, 0.2342, 0.7448, 0.1878, 0.6369, 0.5902, 0.6202, 0.6444, 0.5989, 0.6232, 0.613, 0.5668, 0.8122, 0.1821, 0.77, 0.2202, 0.7448, 0.1878, 0.7953, 0.1517, 0.652, 0.5352, 0.6369, 0.5902, 0.613, 0.5668, 0.626, 0.5098, 0.8692, 0.1581, 0.8122, 0.1821, 0.7953, 0.1517, 0.865, 0.1345, 0.6665, 0.4798, 0.652, 0.5352, 0.626, 0.5098, 0.6388, 0.4528, 0.9357, 0.1549, 0.8692, 0.1581, 0.865, 0.1345, 0.9389, 0.1431, 0.6814, 0.4246, 0.6665, 0.4798, 0.6388, 0.4528, 0.6524, 0.3961, 0.613, 0.5668, 0.5989, 0.6232, 0.5773, 0.6055, 0.5886, 0.547, 0.7953, 0.1517, 0.7448, 0.1878, 0.7153, 0.1556, 0.7775, 0.1203, 0.626, 0.5098, 0.613, 0.5668, 0.5886, 0.547, 0.5992, 0.4882, 0.865, 0.1345, 0.7953, 0.1517, 0.7775, 0.1203, 0.8656, 0.1106, 0.6388, 0.4528, 0.626, 0.5098, 0.5992, 0.4882, 0.61, 0.4294, 0.9389, 0.1431, 0.865, 0.1345, 0.8656, 0.1106, 0.9454, 0.1322, 0.6524, 0.3961, 0.6388, 0.4528, 0.61, 0.4294, 0.6217, 0.3711, 0.5354, 0.7825, 0.4963, 0.8261, 0.5277, 0.7754, 0.9963, 0.1739, 0.9389, 0.1431, 0.9454, 0.1322, 0.6677, 0.3402, 0.6524, 0.3961, 0.6217, 0.3711, 0.6355, 0.3134, 0.5626, 0.7323, 0.5354, 0.7825, 0.5277, 0.7754, 0.5489, 0.7205, 0.6863, 0.2859, 0.6677, 0.3402, 0.6355, 0.3134, 0.653, 0.2571, 0.5827, 0.6787, 0.5626, 0.7323, 0.5489, 0.7205, 0.5646, 0.6636, 0.7105, 0.2342, 0.6863, 0.2859, 0.653, 0.2571, 0.6774, 0.2035, 0.5989, 0.6232, 0.5827, 0.6787, 0.5646, 0.6636, 0.5773, 0.6055, 0.7448, 0.1878, 0.7105, 0.2342, 0.6774, 0.2035, 0.7153, 0.1556, 0.6355, 0.3134, 0.6217, 0.3711, 0.5891, 0.3505, 0.6003, 0.2909, 0.5489, 0.7205, 0.5277, 0.7754, 0.5195, 0.7698, 0.5347, 0.7114, 0.653, 0.2571, 0.6355, 0.3134, 0.6003, 0.2909, 0.6154, 0.2324, 0.5646, 0.6636, 0.5489, 0.7205, 0.5347, 0.7114, 0.546, 0.6518, 0.6774, 0.2035, 0.653, 0.2571, 0.6154, 0.2324, 0.638, 0.176, 0.5773, 0.6055, 0.5646, 0.6636, 0.546, 0.6518, 0.5553, 0.5917, 0.7153, 0.1556, 0.6774, 0.2035, 0.638, 0.176, 0.6779, 0.1247, 0.5886, 0.547, 0.5773, 0.6055, 0.5553, 0.5917, 0.5636, 0.5314, 0.7775, 0.1203, 0.7153, 0.1556, 0.6779, 0.1247, 0.757, 0.08813, 0.5992, 0.4882, 0.5886, 0.547, 0.5636, 0.5314, 0.5716, 0.471, 0.8656, 0.1106, 0.7775, 0.1203, 0.757, 0.08813, 0.8743, 0.08728, 0.61, 0.4294, 0.5992, 0.4882, 0.5716, 0.471, 0.5799, 0.4106, 0.9454, 0.1322, 0.8656, 0.1106, 0.8743, 0.08728, 0.9554, 0.1229, 0.6217, 0.3711, 0.61, 0.4294, 0.5799, 0.4106, 0.5891, 0.3505, 0.5277, 0.7754, 0.4963, 0.8261, 0.5195, 0.7698, 0.9963, 0.1739, 0.9454, 0.1322, 0.9554, 0.1229, 0.757, 0.08813, 0.6779, 0.1247, 0.6263, 0.09771, 0.7288, 0.05571, 0.5716, 0.471, 0.5636, 0.5314, 0.5381, 0.5205, 0.5432, 0.4588, 0.8743, 0.08728, 0.757, 0.08813, 0.7288, 0.05571, 0.8987, 0.06636, 0.5799, 0.4106, 0.5716, 0.471, 0.5432, 0.4588, 0.5486, 0.3972, 0.9554, 0.1229, 0.8743, 0.08728, 0.8987, 0.06636, 0.9691, 0.116, 0.5891, 0.3505, 0.5799, 0.4106, 0.5486, 0.3972, 0.5546, 0.3357, 0.5195, 0.7698, 0.4963, 0.8261, 0.5108, 0.766, 0.9963, 0.1739, 0.9554, 0.1229, 0.9691, 0.116, 0.6003, 0.2909, 0.5891, 0.3505, 0.5546, 0.3357, 0.5623, 0.2744, 0.5347, 0.7114, 0.5195, 0.7698, 0.5108, 0.766, 0.5202, 0.7051, 0.6154, 0.2324, 0.6003, 0.2909, 0.5623, 0.2744, 0.5729, 0.2137, 0.546, 0.6518, 0.5347, 0.7114, 0.5202, 0.7051, 0.5271, 0.6437, 0.638, 0.176, 0.6154, 0.2324, 0.5729, 0.2137, 0.5903, 0.1541, 0.5553, 0.5917, 0.546, 0.6518, 0.5271, 0.6437, 0.5329, 0.5821, 0.6779, 0.1247, 0.638, 0.176, 0.5903, 0.1541, 0.6263, 0.09771, 0.5636, 0.5314, 0.5553, 0.5917, 0.5329, 0.5821, 0.5381, 0.5205, 0.5202, 0.7051, 0.5108, 0.766, 0.5019, 0.764, 0.5054, 0.7017, 0.5729, 0.2137, 0.5623, 0.2744, 0.5218, 0.2652, 0.5262, 0.203, 0.5271, 0.6437, 0.5202, 0.7051, 0.5054, 0.7017, 0.5081, 0.6394, 0.5903, 0.1541, 0.5729, 0.2137, 0.5262, 0.203, 0.5338, 0.141, 0.5329, 0.5821, 0.5271, 0.6437, 0.5081, 0.6394, 0.5103, 0.577, 0.6263, 0.09771, 0.5903, 0.1541, 0.5338, 0.141, 0.5521, 0.07963, 0.5381, 0.5205, 0.5329, 0.5821, 0.5103, 0.577, 0.5123, 0.5146, 0.7288, 0.05571, 0.6263, 0.09771, 0.5521, 0.07963, 0.6615, 0.02469, 0.5432, 0.4588, 0.5381, 0.5205, 0.5123, 0.5146, 0.5142, 0.4523, 0.8987, 0.06636, 0.7288, 0.05571, 0.6615, 0.02469, 0.9505, 0.05178, 0.5486, 0.3972, 0.5432, 0.4588, 0.5142, 0.4523, 0.5163, 0.3899, 0.9691, 0.116, 0.8987, 0.06636, 0.9505, 0.05178, 0.9855, 0.112, 0.5546, 0.3357, 0.5486, 0.3972, 0.5163, 0.3899, 0.5187, 0.3275, 0.5108, 0.766, 0.4963, 0.8261, 0.5019, 0.764, 0.9963, 0.1739, 0.9691, 0.116, 0.9855, 0.112, 0.5623, 0.2744, 0.5546, 0.3357, 0.5187, 0.3275, 0.5218, 0.2652, 0.5142, 0.4523, 0.5123, 0.5146, 0.4863, 0.514, 0.4851, 0.4516, 0.9505, 0.05178, 0.6615, 0.02469, 1.37, 0.01883, 1.026, 0.05004, 0.5163, 0.3899, 0.5142, 0.4523, 0.4851, 0.4516, 0.4837, 0.3891, 0.9855, 0.112, 0.9505, 0.05178, 1.026, 0.05004, 1.003, 0.1116, 0.5187, 0.3275, 0.5163, 0.3899, 0.4837, 0.3891, 0.4822, 0.3267, 0.5019, 0.764, 0.4963, 0.8261, 0.4929, 0.7638, 0.9963, 0.1739, 0.9855, 0.112, 1.003, 0.1116, 0.5218, 0.2652, 0.5187, 0.3275, 0.4822, 0.3267, 0.4803, 0.2643, 0.5054, 0.7017, 0.5019, 0.764, 0.4929, 0.7638, 0.4906, 0.7014, 0.5262, 0.203, 0.5218, 0.2652, 0.4803, 0.2643, 0.4775, 0.2019, 0.5081, 0.6394, 0.5054, 0.7017, 0.4906, 0.7014, 0.4889, 0.6389, 0.5338, 0.141, 0.5262, 0.203, 0.4775, 0.2019, 0.4726, 0.1396, 0.5103, 0.577, 0.5081, 0.6394, 0.4889, 0.6389, 0.4876, 0.5765, 0.5521, 0.07963, 0.5338, 0.141, 0.4726, 0.1396, 0.4607, 0.07754, 0.5123, 0.5146, 0.5103, 0.577, 0.4876, 0.5765, 0.4863, 0.514, 0.6615, 0.02469, 0.5521, 0.07963, 0.4607, 0.07754, 0.3701, 0.01883, 0.4775, 0.2019, 0.4803, 0.2643, 0.4394, 0.2717, 0.4301, 0.2105, 0.4889, 0.6389, 0.4906, 0.7014, 0.4759, 0.704, 0.4698, 0.6424, 0.4726, 0.1396, 0.4775, 0.2019, 0.4301, 0.2105, 0.4145, 0.1502, 0.4876, 0.5765, 0.4889, 0.6389, 0.4698, 0.6424, 0.4649, 0.5806, 0.4607, 0.07754, 0.4726, 0.1396, 0.4145, 0.1502, 0.381, 0.09258, 0.4863, 0.514, 0.4876, 0.5765, 0.4649, 0.5806, 0.4604, 0.5187, 0.3701, 0.01883, 0.4607, 0.07754, 0.381, 0.09258, 0.2731, 0.04842, 0.4851, 0.4516, 0.4863, 0.514, 0.4604, 0.5187, 0.456, 0.4568, 0.02602, 0.05004, 0.3701, 0.01883, 0.2731, 0.04842, 0.08512, 0.06228, 0.4837, 0.3891, 0.4851, 0.4516, 0.456, 0.4568, 0.4514, 0.395, 0.003201, 0.1116, 0.02602, 0.05004, 0.08512, 0.06228, 0.0201, 0.1148, 0.4822, 0.3267, 0.4837, 0.3891, 0.4514, 0.395, 0.4461, 0.3332, 0.4929, 0.7638, 0.4963, 0.8261, 0.4839, 0.7654, 0.9963, 0.1739, 1.003, 0.1116, 1.02, 0.1148, 0.4803, 0.2643, 0.4822, 0.3267, 0.4461, 0.3332, 0.4394, 0.2717, 0.4906, 0.7014, 0.4929, 0.7638, 0.4839, 0.7654, 0.4759, 0.704, 0.08512, 0.06228, 0.2731, 0.04842, 0.241, 0.08078, 0.1146, 0.08224, 0.4514, 0.395, 0.456, 0.4568, 0.4275, 0.4677, 0.4198, 0.4071, 0.0201, 0.1148, 0.08512, 0.06228, 0.1146, 0.08224, 0.03447, 0.1211, 0.4461, 0.3332, 0.4514, 0.395, 0.4198, 0.4071, 0.4112, 0.3466, 0.4839, 0.7654, 0.4963, 0.8261, 0.4752, 0.7688, 0.9963, 0.1739, 1.02, 0.1148, 1.034, 0.1211, 0.4394, 0.2717, 0.4461, 0.3332, 0.4112, 0.3466, 0.4007, 0.2866, 0.4759, 0.704, 0.4839, 0.7654, 0.4752, 0.7688, 0.4613, 0.7097, 0.4301, 0.2105, 0.4394, 0.2717, 0.4007, 0.2866, 0.3865, 0.2276, 0.4698, 0.6424, 0.4759, 0.704, 0.4613, 0.7097, 0.4509, 0.6496, 0.4145, 0.1502, 0.4301, 0.2105, 0.3865, 0.2276, 0.3647, 0.1704, 0.4649, 0.5806, 0.4698, 0.6424, 0.4509, 0.6496, 0.4424, 0.5892, 0.381, 0.09258, 0.4145, 0.1502, 0.3647, 0.1704, 0.3249, 0.1181, 0.4604, 0.5187, 0.4649, 0.5806, 0.4424, 0.5892, 0.4348, 0.5285, 0.2731, 0.04842, 0.381, 0.09258, 0.3249, 0.1181, 0.241, 0.08078, 0.456, 0.4568, 0.4604, 0.5187, 0.4348, 0.5285, 0.4275, 0.4677, 0.3647, 0.1704, 0.3865, 0.2276, 0.3478, 0.2511, 0.3236, 0.1969, 0.4424, 0.5892, 0.4509, 0.6496, 0.4323, 0.6606, 0.4203, 0.6021, 0.3249, 0.1181, 0.3647, 0.1704, 0.3236, 0.1969, 0.285, 0.1484, 0.4348, 0.5285, 0.4424, 0.5892, 0.4203, 0.6021, 0.4097, 0.5431, 0.241, 0.08078, 0.3249, 0.1181, 0.285, 0.1484, 0.2195, 0.113, 0.4275, 0.4677, 0.4348, 0.5285, 0.4097, 0.5431, 0.3997, 0.4839, 0.1146, 0.08224, 0.241, 0.08078, 0.2195, 0.113, 0.126, 0.1052, 0.4198, 0.4071, 0.4275, 0.4677, 0.3997, 0.4839, 0.3894, 0.4247, 0.03447, 0.1211, 0.1146, 0.08224, 0.126, 0.1052, 0.04538, 0.1299, 0.4112, 0.3466, 0.4198, 0.4071, 0.3894, 0.4247, 0.3782, 0.366, 0.4752, 0.7688, 0.4963, 0.8261, 0.4668, 0.774, 0.9963, 0.1739, 1.034, 0.1211, 1.045, 0.1299, 0.4007, 0.2866, 0.4112, 0.3466, 0.3782, 0.366, 0.3649, 0.3079, 0.4613, 0.7097, 0.4752, 0.7688, 0.4668, 0.774, 0.447, 0.7182, 0.3865, 0.2276, 0.4007, 0.2866, 0.3649, 0.3079, 0.3478, 0.2511, 0.4509, 0.6496, 0.4613, 0.7097, 0.447, 0.7182, 0.4323, 0.6606, 0.04538, 0.1299, 0.126, 0.1052, 0.128, 0.129, 0.05264, 0.1405, 0.3782, 0.366, 0.3894, 0.4247, 0.3603, 0.4472, 0.3471, 0.3901, 0.4668, 0.774, 0.4963, 0.8261, 0.4589, 0.7808, 0.9963, 0.1739, 1.045, 0.1299, 1.053, 0.1405, 0.3649, 0.3079, 0.3782, 0.366, 0.3471, 0.3901, 0.3321, 0.3338, 0.447, 0.7182, 0.4668, 0.774, 0.4589, 0.7808, 0.4332, 0.7294, 0.3478, 0.2511, 0.3649, 0.3079, 0.3321, 0.3338, 0.3137, 0.2791, 0.4323, 0.6606, 0.447, 0.7182, 0.4332, 0.7294, 0.414, 0.675, 0.3236, 0.1969, 0.3478, 0.2511, 0.3137, 0.2791, 0.2892, 0.2271, 0.4203, 0.6021, 0.4323, 0.6606, 0.414, 0.675, 0.3986, 0.6189, 0.285, 0.1484, 0.3236, 0.1969, 0.2892, 0.2271, 0.2541, 0.1805, 0.4097, 0.5431, 0.4203, 0.6021, 0.3986, 0.6189, 0.3852, 0.5619, 0.2195, 0.113, 0.285, 0.1484, 0.2541, 0.1805, 0.2013, 0.1447, 0.3997, 0.4839, 0.4097, 0.5431, 0.3852, 0.5619, 0.3727, 0.5046, 0.126, 0.1052, 0.2195, 0.113, 0.2013, 0.1447, 0.128, 0.129, 0.3894, 0.4247, 0.3997, 0.4839, 0.3727, 0.5046, 0.3603, 0.4472, 0.3986, 0.6189, 0.414, 0.675, 0.3962, 0.6926, 0.3773, 0.6393, 0.2541, 0.1805, 0.2892, 0.2271, 0.2595, 0.259, 0.2282, 0.2129, 0.3852, 0.5619, 0.3986, 0.6189, 0.3773, 0.6393, 0.3612, 0.5846, 0.2013, 0.1447, 0.2541, 0.1805, 0.2282, 0.2129, 0.1843, 0.1753, 0.3727, 0.5046, 0.3852, 0.5619, 0.3612, 0.5846, 0.3465, 0.5291, 0.128, 0.129, 0.2013, 0.1447, 0.1843, 0.1753, 0.1248, 0.1528, 0.3603, 0.4472, 0.3727, 0.5046, 0.3465, 0.5291, 0.3324, 0.4734, 0.05264, 0.1405, 0.128, 0.129, 0.1248, 0.1528, 0.05655, 0.1522, 0.3471, 0.3901, 0.3603, 0.4472, 0.3324, 0.4734, 0.3178, 0.4179, 0.4589, 0.7808, 0.4963, 0.8261, 0.4518, 0.7891, 0.9963, 0.1739, 1.053, 0.1405, 1.057, 0.1522, 0.3321, 0.3338, 0.3471, 0.3901, 0.3178, 0.4179, 0.3017, 0.3631, 0.4332, 0.7294, 0.4589, 0.7808, 0.4518, 0.7891, 0.42, 0.7432, 0.3137, 0.2791, 0.3321, 0.3338, 0.3017, 0.3631, 0.283, 0.3098, 0.414, 0.675, 0.4332, 0.7294, 0.42, 0.7432, 0.3962, 0.6926, 0.2892, 0.2271, 0.3137, 0.2791, 0.283, 0.3098, 0.2595, 0.259, 0.3178, 0.4179, 0.3324, 0.4734, 0.3054, 0.5025, 0.2898, 0.4483, 0.4518, 0.7891, 0.4963, 0.8261, 0.4456, 0.7986, 0.9963, 0.1739, 1.057, 0.1522, 1.058, 0.1643, 0.3017, 0.3631, 0.3178, 0.4179, 0.2898, 0.4483, 0.2734, 0.3945, 0.42, 0.7432, 0.4518, 0.7891, 0.4456, 0.7986, 0.4074, 0.7593, 0.283, 0.3098, 0.3017, 0.3631, 0.2734, 0.3945, 0.2549, 0.3419, 0.3962, 0.6926, 0.42, 0.7432, 0.4074, 0.7593, 0.3788, 0.7131, 0.2595, 0.259, 0.283, 0.3098, 0.2549, 0.3419, 0.2328, 0.2915, 0.3773, 0.6393, 0.3962, 0.6926, 0.3788, 0.7131, 0.3563, 0.6629, 0.2282, 0.2129, 0.2595, 0.259, 0.2328, 0.2915, 0.2049, 0.2448, 0.3612, 0.5846, 0.3773, 0.6393, 0.3563, 0.6629, 0.3376, 0.6105, 0.1843, 0.1753, 0.2282, 0.2129, 0.2049, 0.2448, 0.1678, 0.2046, 0.3465, 0.5291, 0.3612, 0.5846, 0.3376, 0.6105, 0.321, 0.5568, 0.1248, 0.1528, 0.1843, 0.1753, 0.1678, 0.2046, 0.1183, 0.1758, 0.3324, 0.4734, 0.3465, 0.5291, 0.321, 0.5568, 0.3054, 0.5025, 0.05655, 0.1522, 0.1248, 0.1528, 0.1183, 0.1758, 0.05761, 0.1643, 0.2049, 0.2448, 0.2328, 0.2915, 0.2079, 0.3235, 0.1831, 0.2755, 0.3376, 0.6105, 0.3563, 0.6629, 0.3354, 0.6892, 0.314, 0.639, 0.1678, 0.2046, 0.2049, 0.2448, 0.1831, 0.2755, 0.1513, 0.2324, 0.321, 0.5568, 0.3376, 0.6105, 0.314, 0.639, 0.2957, 0.5868, 0.1183, 0.1758, 0.1678, 0.2046, 0.1513, 0.2324, 0.1096, 0.1976, 0.3054, 0.5025, 0.321, 0.5568, 0.2957, 0.5868, 0.2789, 0.5336, 0.05761, 0.1643, 0.1183, 0.1758, 0.1096, 0.1976, 0.05631, 0.1764, 0.2898, 0.4483, 0.3054, 0.5025, 0.2789, 0.5336, 0.2627, 0.4801, 0.4456, 0.7986, 0.4963, 0.8261, 0.4405, 0.8093, 0.9963, 0.1739, 1.058, 0.1643, 1.056, 0.1764, 0.2734, 0.3945, 0.2898, 0.4483, 0.2627, 0.4801, 0.2462, 0.4268, 0.4074, 0.7593, 0.4456, 0.7986, 0.4405, 0.8093, 0.3958, 0.7775, 0.2549, 0.3419, 0.2734, 0.3945, 0.2462, 0.4268, 0.2284, 0.3743, 0.3788, 0.7131, 0.4074, 0.7593, 0.3958, 0.7775, 0.3618, 0.7362, 0.2328, 0.2915, 0.2549, 0.3419, 0.2284, 0.3743, 0.2079, 0.3235, 0.3563, 0.6629, 0.3788, 0.7131, 0.3618, 0.7362, 0.3354, 0.6892, 0.4405, 0.8093, 0.4963, 0.8261, 0.4369, 0.8209, 0.9963, 0.1739, 1.056, 0.1764, 1.053, 0.1881, 0.2462, 0.4268, 0.2627, 0.4801, 0.236, 0.5125, 0.2198, 0.4591, 0.3958, 0.7775, 0.4405, 0.8093, 0.4369, 0.8209, 0.3853, 0.7976, 0.2284, 0.3743, 0.2462, 0.4268, 0.2198, 0.4591, 0.2028, 0.4061, 0.3618, 0.7362, 0.3958, 0.7775, 0.3853, 0.7976, 0.3451, 0.7616, 0.2079, 0.3235, 0.2284, 0.3743, 0.2028, 0.4061, 0.184, 0.3543, 0.3354, 0.6892, 0.3618, 0.7362, 0.3451, 0.7616, 0.3144, 0.7178, 0.1831, 0.2755, 0.2079, 0.3235, 0.184, 0.3543, 0.162, 0.3045, 0.314, 0.639, 0.3354, 0.6892, 0.3144, 0.7178, 0.2903, 0.6694, 0.1513, 0.2324, 0.1831, 0.2755, 0.162, 0.3045, 0.1347, 0.2582, 0.2957, 0.5868, 0.314, 0.639, 0.2903, 0.6694, 0.2702, 0.6184, 0.1096, 0.1976, 0.1513, 0.2324, 0.1347, 0.2582, 0.09937, 0.2181, 0.2789, 0.5336, 0.2957, 0.5868, 0.2702, 0.6184, 0.2525, 0.5658, 0.05631, 0.1764, 0.1096, 0.1976, 0.09937, 0.2181, 0.05311, 0.1881, 0.2627, 0.4801, 0.2789, 0.5336, 0.2525, 0.5658, 0.236, 0.5125, 0.2903, 0.6694, 0.3144, 0.7178, 0.2928, 0.7482, 0.2656, 0.7012, 0.1347, 0.2582, 0.162, 0.3045, 0.1411, 0.3313, 0.1178, 0.2819, 0.2702, 0.6184, 0.2903, 0.6694, 0.2656, 0.7012, 0.2439, 0.6507, 0.09937, 0.2181, 0.1347, 0.2582, 0.1178, 0.2819, 0.08798, 0.2367, 0.2525, 0.5658, 0.2702, 0.6184, 0.2439, 0.6507, 0.2256, 0.5982, 0.05311, 0.1881, 0.09937, 0.2181, 0.08798, 0.2367, 0.04836, 0.199, 0.236, 0.5125, 0.2525, 0.5658, 0.2256, 0.5982, 0.2091, 0.5446, 0.4369, 0.8209, 0.4963, 0.8261, 0.4352, 0.8329, 0.9963, 0.1739, 1.053, 0.1881, 1.048, 0.199, 0.2198, 0.4591, 0.236, 0.5125, 0.2091, 0.5446, 0.1933, 0.4905, 0.3853, 0.7976, 0.4369, 0.8209, 0.4352, 0.8329, 0.3762, 0.8192, 0.2028, 0.4061, 0.2198, 0.4591, 0.1933, 0.4905, 0.1775, 0.4366, 0.3451, 0.7616, 0.3853, 0.7976, 0.3762, 0.8192, 0.3286, 0.7889, 0.184, 0.3543, 0.2028, 0.4061, 0.1775, 0.4366, 0.1605, 0.3833, 0.3144, 0.7178, 0.3451, 0.7616, 0.3286, 0.7889, 0.2928, 0.7482, 0.162, 0.3045, 0.184, 0.3543, 0.1605, 0.3833, 0.1411, 0.3313, 0.1933, 0.4905, 0.2091, 0.5446, 0.1814, 0.5754, 0.1665, 0.5202, 0.3762, 0.8192, 0.4352, 0.8329, 0.4357, 0.8451, 0.3692, 0.8419, 0.1775, 0.4366, 0.1933, 0.4905, 0.1665, 0.5202, 0.152, 0.4648, 0.3286, 0.7889, 0.3762, 0.8192, 0.3692, 0.8419, 0.3122, 0.8179, 0.1605, 0.3833, 0.1775, 0.4366, 0.152, 0.4648, 0.1369, 0.4098, 0.2928, 0.7482, 0.3286, 0.7889, 0.3122, 0.8179, 0.27, 0.7798, 0.1411, 0.3313, 0.1605, 0.3833, 0.1369, 0.4098, 0.1202, 0.3556, 0.2656, 0.7012, 0.2928, 0.7482, 0.27, 0.7798, 0.2394, 0.7336, 0.1178, 0.2819, 0.1411, 0.3313, 0.1202, 0.3556, 0.1005, 0.303, 0.2439, 0.6507, 0.2656, 0.7012, 0.2394, 0.7336, 0.2162, 0.683, 0.08798, 0.2367, 0.1178, 0.2819, 0.1005, 0.303, 0.07564, 0.2533, 0.2256, 0.5982, 0.2439, 0.6507, 0.2162, 0.683, 0.1975, 0.6299, 0.04836, 0.199, 0.08798, 0.2367, 0.07564, 0.2533, 0.04239, 0.2089, 0.2091, 0.5446, 0.2256, 0.5982, 0.1975, 0.6299, 0.1814, 0.5754, 0.4352, 0.8329, 0.4963, 0.8261, 0.4357, 0.8451, 0.9963, 0.1739, 1.048, 0.199, 1.042, 0.2089, 0.1005, 0.303, 0.1202, 0.3556, 0.09895, 0.3768, 0.08273, 0.3213, 0.2162, 0.683, 0.2394, 0.7336, 0.2105, 0.7658, 0.1863, 0.7141, 0.07564, 0.2533, 0.1005, 0.303, 0.08273, 0.3213, 0.06255, 0.2677, 0.1975, 0.6299, 0.2162, 0.683, 0.1863, 0.7141, 0.1677, 0.6598, 0.04239, 0.2089, 0.07564, 0.2533, 0.06255, 0.2677, 0.03544, 0.2175, 0.1814, 0.5754, 0.1975, 0.6299, 0.1677, 0.6598, 0.1524, 0.6039, 0.4357, 0.8451, 0.4963, 0.8261, 0.4389, 0.8569, 0.9963, 0.1739, 1.042, 0.2089, 1.035, 0.2175, 0.1665, 0.5202, 0.1814, 0.5754, 0.1524, 0.6039, 0.1388, 0.5472, 0.3692, 0.8419, 0.4357, 0.8451, 0.4389, 0.8569, 0.365, 0.8655, 0.152, 0.4648, 0.1665, 0.5202, 0.1388, 0.5472, 0.126, 0.4902, 0.3122, 0.8179, 0.3692, 0.8419, 0.365, 0.8655, 0.2953, 0.8483, 0.1369, 0.4098, 0.152, 0.4648, 0.126, 0.4902, 0.113, 0.4332, 0.27, 0.7798, 0.3122, 0.8179, 0.2953, 0.8483, 0.2448, 0.8122, 0.1202, 0.3556, 0.1369, 0.4098, 0.113, 0.4332, 0.09895, 0.3768, 0.2394, 0.7336, 0.27, 0.7798, 0.2448, 0.8122, 0.2105, 0.7658, 0.126, 0.4902, 0.1388, 0.5472, 0.11, 0.5706, 0.09921, 0.5118, 0.2953, 0.8483, 0.365, 0.8655, 0.3656, 0.8894, 0.2775, 0.8797, 0.113, 0.4332, 0.126, 0.4902, 0.09921, 0.5118, 0.08857, 0.453, 0.2448, 0.8122, 0.2953, 0.8483, 0.2775, 0.8797, 0.2153, 0.8444, 0.09895, 0.3768, 0.113, 0.4332, 0.08857, 0.453, 0.07733, 0.3945, 0.2105, 0.7658, 0.2448, 0.8122, 0.2153, 0.8444, 0.1774, 0.7965, 0.08273, 0.3213, 0.09895, 0.3768, 0.07733, 0.3945, 0.06456, 0.3364, 0.1863, 0.7141, 0.2105, 0.7658, 0.1774, 0.7965, 0.153, 0.7429, 0.06255, 0.2677, 0.08273, 0.3213, 0.06456, 0.3364, 0.04885, 0.2795, 0.1677, 0.6598, 0.1863, 0.7141, 0.153, 0.7429, 0.1355, 0.6866, 0.03544, 0.2175, 0.06255, 0.2677, 0.04885, 0.2795, 0.02774, 0.2246, 0.1524, 0.6039, 0.1677, 0.6598, 0.1355, 0.6866, 0.1217, 0.6289, 0.4389, 0.8569, 0.4963, 0.8261, 0.4454, 0.8678, 0.9963, 0.1739, 1.035, 0.2175, 1.028, 0.2246, 0.1388, 0.5472, 0.1524, 0.6039, 0.1217, 0.6289, 0.11, 0.5706, 0.365, 0.8655, 0.4389, 0.8569, 0.4454, 0.8678, 0.3656, 0.8894, 0.04885, 0.2795, 0.06456, 0.3364, 0.04601, 0.3482, 0.03468, 0.2886, 0.1355, 0.6866, 0.153, 0.7429, 0.1154, 0.7676, 0.1003, 0.7091, 0.02774, 0.2246, 0.04885, 0.2795, 0.03468, 0.2886, 0.01946, 0.2302, 0.1217, 0.6289, 0.1355, 0.6866, 0.1003, 0.7091, 0.08913, 0.6495, 0.4454, 0.8678, 0.4963, 0.8261, 0.4554, 0.8771, 0.9963, 0.1739, 1.028, 0.2246, 1.019, 0.2302, 0.11, 0.5706, 0.1217, 0.6289, 0.08913, 0.6495, 0.07988, 0.5894, 0.3656, 0.8894, 0.4454, 0.8678, 0.4554, 0.8771, 0.3743, 0.9127, 0.09921, 0.5118, 0.11, 0.5706, 0.07988, 0.5894, 0.0716, 0.529, 0.2775, 0.8797, 0.3656, 0.8894, 0.3743, 0.9127, 0.257, 0.9119, 0.08857, 0.453, 0.09921, 0.5118, 0.0716, 0.529, 0.06361, 0.4686, 0.2153, 0.8444, 0.2775, 0.8797, 0.257, 0.9119, 0.1779, 0.8753, 0.07733, 0.3945, 0.08857, 0.453, 0.06361, 0.4686, 0.05531, 0.4083, 0.1774, 0.7965, 0.2153, 0.8444, 0.1779, 0.8753, 0.138, 0.824, 0.06456, 0.3364, 0.07733, 0.3945, 0.05531, 0.4083, 0.04601, 0.3482, 0.153, 0.7429, 0.1774, 0.7965, 0.138, 0.824, 0.1154, 0.7676, 0.257, 0.9119, 0.3743, 0.9127, 0.3987, 0.9336, 0.2288, 0.9443, 0.06361, 0.4686, 0.0716, 0.529, 0.04321, 0.5412, 0.03813, 0.4795, 0.1779, 0.8753, 0.257, 0.9119, 0.2288, 0.9443, 0.1263, 0.9023, 0.05531, 0.4083, 0.06361, 0.4686, 0.03813, 0.4795, 0.03292, 0.4179, 0.138, 0.824, 0.1779, 0.8753, 0.1263, 0.9023, 0.0903, 0.8459, 0.04601, 0.3482, 0.05531, 0.4083, 0.03292, 0.4179, 0.02715, 0.3563, 0.1154, 0.7676, 0.138, 0.824, 0.0903, 0.8459, 0.07291, 0.7863, 0.03468, 0.2886, 0.04601, 0.3482, 0.02715, 0.3563, 0.02016, 0.2949, 0.1003, 0.7091, 0.1154, 0.7676, 0.07291, 0.7863, 0.06226, 0.7256, 0.01946, 0.2302, 0.03468, 0.2886, 0.02016, 0.2949, 0.01079, 0.234, 0.08913, 0.6495, 0.1003, 0.7091, 0.06226, 0.7256, 0.05465, 0.6643, 0.4554, 0.8771, 0.4963, 0.8261, 0.4691, 0.884, 0.9963, 0.1739, 1.019, 0.2302, 1.011, 0.234, 0.07988, 0.5894, 0.08913, 0.6495, 0.05465, 0.6643, 0.04855, 0.6028, 0.3743, 0.9127, 0.4554, 0.8771, 0.4691, 0.884, 0.3987, 0.9336, 0.0716, 0.529, 0.07988, 0.5894, 0.04855, 0.6028, 0.04321, 0.5412, 0.06226, 0.7256, 0.07291, 0.7863, 0.02619, 0.797, 0.02179, 0.7348, 0.01079, 0.234, 0.02016, 0.2949, 0.00543, 0.2983, 0.001869, 0.236, 0.05465, 0.6643, 0.06226, 0.7256, 0.02179, 0.7348, 0.01874, 0.6725, 0.4691, 0.884, 0.4963, 0.8261, 0.4855, 0.888, 0.9963, 0.1739, 1.011, 0.234, 1.002, 0.236, 0.04855, 0.6028, 0.05465, 0.6643, 0.01874, 0.6725, 0.01633, 0.6101, 0.3987, 0.9336, 0.4691, 0.884, 0.4855, 0.888, 0.4505, 0.9482, 0.04321, 0.5412, 0.04855, 0.6028, 0.01633, 0.6101, 0.01425, 0.5477, 0.2288, 0.9443, 0.3987, 0.9336, 0.4505, 0.9482, 0.1615, 0.9753, 0.03813, 0.4795, 0.04321, 0.5412, 0.01425, 0.5477, 0.01229, 0.4854, 0.1263, 0.9023, 0.2288, 0.9443, 0.1615, 0.9753, 0.05209, 0.9204, 0.03292, 0.4179, 0.03813, 0.4795, 0.01229, 0.4854, 0.01029, 0.423, 0.0903, 0.8459, 0.1263, 0.9023, 0.05209, 0.9204, 0.03379, 0.859, 0.02715, 0.3563, 0.03292, 0.4179, 0.01029, 0.423, 0.008085, 0.3606, 0.07291, 0.7863, 0.0903, 0.8459, 0.03379, 0.859, 0.02619, 0.797, 0.02016, 0.2949, 0.02715, 0.3563, 0.008085, 0.3606, 0.00543, 0.2983])
me_sphere.use_remesh_preserve_volume = False
me_sphere.use_remesh_preserve_attributes = False
me_sphere.use_mirror_vertex_groups = False
me_sphere.update()
me_plane = bpy.data.meshes.new('Plane')
me_plane.from_pydata([(-80.0, -80.0, 0.0), (80.0, -80.0, 0.0), (-80.0, 80.0, 0.0), (80.0, 80.0, 0.0), (-80.0, 65.45, 0.0), (-80.0, 50.91, 0.0), (-80.0, 36.36, 0.0), (-80.0, 21.82, 0.0), (-80.0, 7.273, 0.0), (-80.0, -7.273, 0.0), (-80.0, -21.82, 0.0), (-80.0, -36.36, 0.0), (-80.0, -50.91, 0.0), (-80.0, -65.45, 0.0), (-65.45, -80.0, 0.0), (-50.91, -80.0, 0.0), (-36.36, -80.0, 0.0), (-21.82, -80.0, 0.0), (-7.273, -80.0, 0.0), (7.273, -80.0, 0.0), (21.82, -80.0, 0.0), (36.36, -80.0, 0.0), (50.91, -80.0, 0.0), (65.45, -80.0, 0.0), (80.0, -65.45, 0.0), (80.0, -50.91, 0.0), (80.0, -36.36, 0.0), (80.0, -21.82, 0.0), (80.0, -7.273, 0.0), (80.0, 7.273, 0.0), (80.0, 21.82, 0.0), (80.0, 36.36, 0.0), (80.0, 50.91, 0.0), (80.0, 65.45, 0.0), (65.45, 80.0, 0.0), (50.91, 80.0, 0.0), (36.36, 80.0, 0.0), (21.82, 80.0, 0.0), (7.273, 80.0, 0.0), (-7.273, 80.0, 0.0), (-21.82, 80.0, 0.0), (-36.36, 80.0, 0.0), (-50.91, 80.0, 0.0), (-65.45, 80.0, 0.0), (-65.45, -65.45, 0.0), (-65.45, -50.91, 0.0), (-65.45, -36.36, 0.0), (-65.45, -21.82, 0.0), (-65.45, -7.273, 0.0), (-65.45, 7.273, 0.0), (-65.45, 21.82, 0.0), (-65.45, 36.36, 0.0), (-65.45, 50.91, 0.0), (-65.45, 65.45, 0.0), (-50.91, -65.45, 0.0), (-50.91, -50.91, 0.0), (-50.91, -36.36, 0.0), (-50.91, -21.82, 0.0), (-50.91, -7.273, 0.0), (-50.91, 7.273, 0.0), (-50.91, 21.82, 0.0), (-50.91, 36.36, 0.0), (-50.91, 50.91, 0.0), (-50.91, 65.45, 0.0), (-36.36, -65.45, 0.0), (-36.36, -50.91, 0.0), (-36.36, -36.36, 0.0), (-36.36, -21.82, 0.0), (-36.36, -7.273, 0.0), (-36.36, 7.273, 0.0), (-36.36, 21.82, 0.0), (-36.36, 36.36, 0.0), (-36.36, 50.91, 0.0), (-36.36, 65.45, 0.0), (-21.82, -65.45, 0.0), (-21.82, -50.91, 0.0), (-21.82, -36.36, 0.0), (-21.82, -21.82, 0.0), (-21.82, -7.273, 0.0), (-21.82, 7.273, 0.0), (-21.82, 21.82, 0.0), (-21.82, 36.36, 0.0), (-21.82, 50.91, 0.0), (-21.82, 65.45, 0.0), (-7.273, -65.45, 0.0), (-7.273, -50.91, 0.0), (-7.273, -36.36, 0.0), (-7.273, -21.82, 0.0), (-7.273, -7.273, 0.0), (-7.273, 7.273, 0.0), (-7.273, 21.82, 0.0), (-7.273, 36.36, 0.0), (-7.273, 50.91, 0.0), (-7.273, 65.45, 0.0), (7.273, -65.45, 0.0), (7.273, -50.91, 0.0), (7.273, -36.36, 0.0), (7.273, -21.82, 0.0), (7.273, -7.273, 0.0), (7.273, 7.273, 0.0), (7.273, 21.82, 0.0), (7.273, 36.36, 0.0), (7.273, 50.91, 0.0), (7.273, 65.45, 0.0), (21.82, -65.45, 0.0), (21.82, -50.91, 0.0), (21.82, -36.36, 0.0), (21.82, -21.82, 0.0), (21.82, -7.273, 0.0), (21.82, 7.273, 0.0), (21.82, 21.82, 0.0), (21.82, 36.36, 0.0), (21.82, 50.91, 0.0), (21.82, 65.45, 0.0), (36.36, -65.45, 0.0), (36.36, -50.91, 0.0), (36.36, -36.36, 0.0), (36.36, -21.82, 0.0), (36.36, -7.273, 0.0), (36.36, 7.273, 0.0), (36.36, 21.82, 0.0), (36.36, 36.36, 0.0), (36.36, 50.91, 0.0), (36.36, 65.45, 0.0), (50.91, -65.45, 0.0), (50.91, -50.91, 0.0), (50.91, -36.36, 0.0), (50.91, -21.82, 0.0), (50.91, -7.273, 0.0), (50.91, 7.273, 0.0), (50.91, 21.82, 0.0), (50.91, 36.36, 0.0), (50.91, 50.91, 0.0), (50.91, 65.45, 0.0), (65.45, -65.45, 0.0), (65.45, -50.91, 0.0), (65.45, -36.36, 0.0), (65.45, -21.82, 0.0), (65.45, -7.273, 0.0), (65.45, 7.273, 0.0), (65.45, 21.82, 0.0), (65.45, 36.36, 0.0), (65.45, 50.91, 0.0), (65.45, 65.45, 0.0)], [], [(143, 33, 3, 34), (4, 53, 43, 2), (53, 63, 42, 43), (63, 73, 41, 42), (73, 83, 40, 41), (83, 93, 39, 40), (93, 103, 38, 39), (103, 113, 37, 38), (113, 123, 36, 37), (123, 133, 35, 36), (133, 143, 34, 35), (0, 14, 44, 13), (13, 44, 45, 12), (12, 45, 46, 11), (11, 46, 47, 10), (10, 47, 48, 9), (9, 48, 49, 8), (8, 49, 50, 7), (7, 50, 51, 6), (6, 51, 52, 5), (5, 52, 53, 4), (14, 15, 54, 44), (44, 54, 55, 45), (45, 55, 56, 46), (46, 56, 57, 47), (47, 57, 58, 48), (48, 58, 59, 49), (49, 59, 60, 50), (50, 60, 61, 51), (51, 61, 62, 52), (52, 62, 63, 53), (15, 16, 64, 54), (54, 64, 65, 55), (55, 65, 66, 56), (56, 66, 67, 57), (57, 67, 68, 58), (58, 68, 69, 59), (59, 69, 70, 60), (60, 70, 71, 61), (61, 71, 72, 62), (62, 72, 73, 63), (16, 17, 74, 64), (64, 74, 75, 65), (65, 75, 76, 66), (66, 76, 77, 67), (67, 77, 78, 68), (68, 78, 79, 69), (69, 79, 80, 70), (70, 80, 81, 71), (71, 81, 82, 72), (72, 82, 83, 73), (17, 18, 84, 74), (74, 84, 85, 75), (75, 85, 86, 76), (76, 86, 87, 77), (77, 87, 88, 78), (78, 88, 89, 79), (79, 89, 90, 80), (80, 90, 91, 81), (81, 91, 92, 82), (82, 92, 93, 83), (18, 19, 94, 84), (84, 94, 95, 85), (85, 95, 96, 86), (86, 96, 97, 87), (87, 97, 98, 88), (88, 98, 99, 89), (89, 99, 100, 90), (90, 100, 101, 91), (91, 101, 102, 92), (92, 102, 103, 93), (19, 20, 104, 94), (94, 104, 105, 95), (95, 105, 106, 96), (96, 106, 107, 97), (97, 107, 108, 98), (98, 108, 109, 99), (99, 109, 110, 100), (100, 110, 111, 101), (101, 111, 112, 102), (102, 112, 113, 103), (20, 21, 114, 104), (104, 114, 115, 105), (105, 115, 116, 106), (106, 116, 117, 107), (107, 117, 118, 108), (108, 118, 119, 109), (109, 119, 120, 110), (110, 120, 121, 111), (111, 121, 122, 112), (112, 122, 123, 113), (21, 22, 124, 114), (114, 124, 125, 115), (115, 125, 126, 116), (116, 126, 127, 117), (117, 127, 128, 118), (118, 128, 129, 119), (119, 129, 130, 120), (120, 130, 131, 121), (121, 131, 132, 122), (122, 132, 133, 123), (22, 23, 134, 124), (124, 134, 135, 125), (125, 135, 136, 126), (126, 136, 137, 127), (127, 137, 138, 128), (128, 138, 139, 129), (129, 139, 140, 130), (130, 140, 141, 131), (131, 141, 142, 132), (132, 142, 143, 133), (23, 1, 24, 134), (134, 24, 25, 135), (135, 25, 26, 136), (136, 26, 27, 137), (137, 27, 28, 138), (138, 28, 29, 139), (139, 29, 30, 140), (140, 30, 31, 141), (141, 31, 32, 142), (142, 32, 33, 143)])
_uv = me_plane.uv_layers.new(name='UVMap')
_uv.uv.foreach_set('vector', [1.0, 2.98e-08, 1.0, 1.0, 0.0, 1.0, 2.98e-08, 0.0, 1.0, 2.98e-08, 1.0, 1.0, 0.0, 1.0, 2.98e-08, 0.0, 1.0, 2.98e-08, 1.0, 1.0, 0.0, 1.0, 2.98e-08, 0.0, 1.0, 2.98e-08, 1.0, 1.0, 0.0, 1.0, 2.98e-08, 0.0, 1.0, 2.98e-08, 1.0, 1.0, 0.0, 1.0, 2.98e-08, 0.0, 1.0, 2.98e-08, 1.0, 1.0, 0.0, 1.0, 2.98e-08, 0.0, 1.0, 2.98e-08, 1.0, 1.0, 0.0, 1.0, 2.98e-08, 0.0, 1.0, 2.98e-08, 1.0, 1.0, 0.0, 1.0, 2.98e-08, 0.0, 1.0, 2.98e-08, 1.0, 1.0, 0.0, 1.0, 2.98e-08, 0.0, 1.0, 2.98e-08, 1.0, 1.0, 0.0, 1.0, 2.98e-08, 0.0, 1.0, 2.98e-08, 1.0, 1.0, 0.0, 1.0, 2.98e-08, 0.0, 1.0, 2.98e-08, 1.0, 1.0, 0.0, 1.0, 2.98e-08, 0.0, 1.0, 2.98e-08, 1.0, 1.0, 0.0, 1.0, 2.98e-08, 0.0, 1.0, 2.98e-08, 1.0, 1.0, 0.0, 1.0, 2.98e-08, 0.0, 1.0, 2.98e-08, 1.0, 1.0, 0.0, 1.0, 2.98e-08, 0.0, 1.0, 2.98e-08, 1.0, 1.0, 0.0, 1.0, 2.98e-08, 0.0, 1.0, 2.98e-08, 1.0, 1.0, 0.0, 1.0, 2.98e-08, 0.0, 1.0, 2.98e-08, 1.0, 1.0, 0.0, 1.0, 2.98e-08, 0.0, 1.0, 2.98e-08, 1.0, 1.0, 0.0, 1.0, 2.98e-08, 0.0, 1.0, 2.98e-08, 1.0, 1.0, 0.0, 1.0, 2.98e-08, 0.0, 1.0, 2.98e-08, 1.0, 1.0, 0.0, 1.0, 2.98e-08, 0.0, 1.0, 2.98e-08, 1.0, 1.0, 0.0, 1.0, 2.98e-08, 0.0, 1.0, 2.98e-08, 1.0, 1.0, 0.0, 1.0, 2.98e-08, 0.0, 1.0, 2.98e-08, 1.0, 1.0, 0.0, 1.0, 2.98e-08, 0.0, 1.0, 2.98e-08, 1.0, 1.0, 0.0, 1.0, 2.98e-08, 0.0, 1.0, 2.98e-08, 1.0, 1.0, 0.0, 1.0, 2.98e-08, 0.0, 1.0, 2.98e-08, 1.0, 1.0, 0.0, 1.0, 2.98e-08, 0.0, 1.0, 2.98e-08, 1.0, 1.0, 0.0, 1.0, 2.98e-08, 0.0, 1.0, 2.98e-08, 1.0, 1.0, 0.0, 1.0, 2.98e-08, 0.0, 1.0, 2.98e-08, 1.0, 1.0, 0.0, 1.0, 2.98e-08, 0.0, 1.0, 2.98e-08, 1.0, 1.0, 0.0, 1.0, 2.98e-08, 0.0, 1.0, 2.98e-08, 1.0, 1.0, 0.0, 1.0, 2.98e-08, 0.0, 1.0, 2.98e-08, 1.0, 1.0, 0.0, 1.0, 2.98e-08, 0.0, 1.0, 2.98e-08, 1.0, 1.0, 0.0, 1.0, 2.98e-08, 0.0, 1.0, 2.98e-08, 1.0, 1.0, 0.0, 1.0, 2.98e-08, 0.0, 1.0, 2.98e-08, 1.0, 1.0, 0.0, 1.0, 2.98e-08, 0.0, 1.0, 2.98e-08, 1.0, 1.0, 0.0, 1.0, 2.98e-08, 0.0, 1.0, 2.98e-08, 1.0, 1.0, 0.0, 1.0, 2.98e-08, 0.0, 1.0, 2.98e-08, 1.0, 1.0, 0.0, 1.0, 2.98e-08, 0.0, 1.0, 2.98e-08, 1.0, 1.0, 0.0, 1.0, 2.98e-08, 0.0, 1.0, 2.98e-08, 1.0, 1.0, 0.0, 1.0, 2.98e-08, 0.0, 1.0, 2.98e-08, 1.0, 1.0, 0.0, 1.0, 2.98e-08, 0.0, 1.0, 2.98e-08, 1.0, 1.0, 0.0, 1.0, 2.98e-08, 0.0, 1.0, 2.98e-08, 1.0, 1.0, 0.0, 1.0, 2.98e-08, 0.0, 1.0, 2.98e-08, 1.0, 1.0, 0.0, 1.0, 2.98e-08, 0.0, 1.0, 2.98e-08, 1.0, 1.0, 0.0, 1.0, 2.98e-08, 0.0, 1.0, 2.98e-08, 1.0, 1.0, 0.0, 1.0, 2.98e-08, 0.0, 1.0, 2.98e-08, 1.0, 1.0, 0.0, 1.0, 2.98e-08, 0.0, 1.0, 2.98e-08, 1.0, 1.0, 0.0, 1.0, 2.98e-08, 0.0, 1.0, 2.98e-08, 1.0, 1.0, 0.0, 1.0, 2.98e-08, 0.0, 1.0, 2.98e-08, 1.0, 1.0, 0.0, 1.0, 2.98e-08, 0.0, 1.0, 2.98e-08, 1.0, 1.0, 0.0, 1.0, 2.98e-08, 0.0, 1.0, 2.98e-08, 1.0, 1.0, 0.0, 1.0, 2.98e-08, 0.0, 1.0, 2.98e-08, 1.0, 1.0, 0.0, 1.0, 2.98e-08, 0.0, 1.0, 2.98e-08, 1.0, 1.0, 0.0, 1.0, 2.98e-08, 0.0, 1.0, 2.98e-08, 1.0, 1.0, 0.0, 1.0, 2.98e-08, 0.0, 1.0, 2.98e-08, 1.0, 1.0, 0.0, 1.0, 2.98e-08, 0.0, 1.0, 2.98e-08, 1.0, 1.0, 0.0, 1.0, 2.98e-08, 0.0, 1.0, 2.98e-08, 1.0, 1.0, 0.0, 1.0, 2.98e-08, 0.0, 1.0, 2.98e-08, 1.0, 1.0, 0.0, 1.0, 2.98e-08, 0.0, 1.0, 2.98e-08, 1.0, 1.0, 0.0, 1.0, 2.98e-08, 0.0, 1.0, 2.98e-08, 1.0, 1.0, 0.0, 1.0, 2.98e-08, 0.0, 1.0, 2.98e-08, 1.0, 1.0, 0.0, 1.0, 2.98e-08, 0.0, 1.0, 2.98e-08, 1.0, 1.0, 0.0, 1.0, 2.98e-08, 0.0, 1.0, 2.98e-08, 1.0, 1.0, 0.0, 1.0, 2.98e-08, 0.0, 1.0, 2.98e-08, 1.0, 1.0, 0.0, 1.0, 2.98e-08, 0.0, 1.0, 2.98e-08, 1.0, 1.0, 0.0, 1.0, 2.98e-08, 0.0, 1.0, 2.98e-08, 1.0, 1.0, 0.0, 1.0, 2.98e-08, 0.0, 1.0, 2.98e-08, 1.0, 1.0, 0.0, 1.0, 2.98e-08, 0.0, 1.0, 2.98e-08, 1.0, 1.0, 0.0, 1.0, 2.98e-08, 0.0, 1.0, 2.98e-08, 1.0, 1.0, 0.0, 1.0, 2.98e-08, 0.0, 1.0, 2.98e-08, 1.0, 1.0, 0.0, 1.0, 2.98e-08, 0.0, 1.0, 2.98e-08, 1.0, 1.0, 0.0, 1.0, 2.98e-08, 0.0, 1.0, 2.98e-08, 1.0, 1.0, 0.0, 1.0, 2.98e-08, 0.0, 1.0, 2.98e-08, 1.0, 1.0, 0.0, 1.0, 2.98e-08, 0.0, 1.0, 2.98e-08, 1.0, 1.0, 0.0, 1.0, 2.98e-08, 0.0, 1.0, 2.98e-08, 1.0, 1.0, 0.0, 1.0, 2.98e-08, 0.0, 1.0, 2.98e-08, 1.0, 1.0, 0.0, 1.0, 2.98e-08, 0.0, 1.0, 2.98e-08, 1.0, 1.0, 0.0, 1.0, 2.98e-08, 0.0, 1.0, 2.98e-08, 1.0, 1.0, 0.0, 1.0, 2.98e-08, 0.0, 1.0, 2.98e-08, 1.0, 1.0, 0.0, 1.0, 2.98e-08, 0.0, 1.0, 2.98e-08, 1.0, 1.0, 0.0, 1.0, 2.98e-08, 0.0, 1.0, 2.98e-08, 1.0, 1.0, 0.0, 1.0, 2.98e-08, 0.0, 1.0, 2.98e-08, 1.0, 1.0, 0.0, 1.0, 2.98e-08, 0.0, 1.0, 2.98e-08, 1.0, 1.0, 0.0, 1.0, 2.98e-08, 0.0, 1.0, 2.98e-08, 1.0, 1.0, 0.0, 1.0, 2.98e-08, 0.0, 1.0, 2.98e-08, 1.0, 1.0, 0.0, 1.0, 2.98e-08, 0.0, 1.0, 2.98e-08, 1.0, 1.0, 0.0, 1.0, 2.98e-08, 0.0, 1.0, 2.98e-08, 1.0, 1.0, 0.0, 1.0, 2.98e-08, 0.0, 1.0, 2.98e-08, 1.0, 1.0, 0.0, 1.0, 2.98e-08, 0.0, 1.0, 2.98e-08, 1.0, 1.0, 0.0, 1.0, 2.98e-08, 0.0, 1.0, 2.98e-08, 1.0, 1.0, 0.0, 1.0, 2.98e-08, 0.0, 1.0, 2.98e-08, 1.0, 1.0, 0.0, 1.0, 2.98e-08, 0.0, 1.0, 2.98e-08, 1.0, 1.0, 0.0, 1.0, 2.98e-08, 0.0, 1.0, 2.98e-08, 1.0, 1.0, 0.0, 1.0, 2.98e-08, 0.0, 1.0, 2.98e-08, 1.0, 1.0, 0.0, 1.0, 2.98e-08, 0.0, 1.0, 2.98e-08, 1.0, 1.0, 0.0, 1.0, 2.98e-08, 0.0, 1.0, 2.98e-08, 1.0, 1.0, 0.0, 1.0, 2.98e-08, 0.0, 1.0, 2.98e-08, 1.0, 1.0, 0.0, 1.0, 2.98e-08, 0.0, 1.0, 2.98e-08, 1.0, 1.0, 0.0, 1.0, 2.98e-08, 0.0, 1.0, 2.98e-08, 1.0, 1.0, 0.0, 1.0, 2.98e-08, 0.0, 1.0, 2.98e-08, 1.0, 1.0, 0.0, 1.0, 2.98e-08, 0.0, 1.0, 2.98e-08, 1.0, 1.0, 0.0, 1.0, 2.98e-08, 0.0, 1.0, 2.98e-08, 1.0, 1.0, 0.0, 1.0, 2.98e-08, 0.0, 1.0, 2.98e-08, 1.0, 1.0, 0.0, 1.0, 2.98e-08, 0.0, 1.0, 2.98e-08, 1.0, 1.0, 0.0, 1.0, 2.98e-08, 0.0, 1.0, 2.98e-08, 1.0, 1.0, 0.0, 1.0, 2.98e-08, 0.0, 1.0, 2.98e-08, 1.0, 1.0, 0.0, 1.0, 2.98e-08, 0.0, 1.0, 2.98e-08, 1.0, 1.0, 0.0, 1.0, 2.98e-08, 0.0, 1.0, 2.98e-08, 1.0, 1.0, 0.0, 1.0, 2.98e-08, 0.0, 1.0, 2.98e-08, 1.0, 1.0, 0.0, 1.0, 2.98e-08, 0.0, 1.0, 2.98e-08, 1.0, 1.0, 0.0, 1.0, 2.98e-08, 0.0, 1.0, 2.98e-08, 1.0, 1.0, 0.0, 1.0, 2.98e-08, 0.0, 1.0, 2.98e-08, 1.0, 1.0, 0.0, 1.0, 2.98e-08, 0.0, 1.0, 2.98e-08, 1.0, 1.0, 0.0, 1.0, 2.98e-08, 0.0, 1.0, 2.98e-08, 1.0, 1.0, 0.0, 1.0, 2.98e-08, 0.0, 1.0, 2.98e-08, 1.0, 1.0, 0.0, 1.0, 2.98e-08, 0.0, 1.0, 2.98e-08, 1.0, 1.0, 0.0, 1.0, 2.98e-08, 0.0, 1.0, 2.98e-08, 1.0, 1.0, 0.0, 1.0, 2.98e-08, 0.0, 1.0, 2.98e-08, 1.0, 1.0, 0.0, 1.0, 2.98e-08, 0.0, 1.0, 2.98e-08, 1.0, 1.0, 0.0, 1.0, 2.98e-08, 0.0])
me_plane.use_remesh_preserve_volume = False
me_plane.use_remesh_preserve_attributes = False
me_plane.use_mirror_vertex_groups = False
me_plane.update()

# ---- objects
ob_sphere = bpy.data.objects.new('Sphere', me_sphere)
ob_plane = bpy.data.objects.new('Plane', me_plane)

# ---- transforms, parenting, visibility, modifiers, constraints
ob_sphere.location = (1.0, -2.5, 1.0)
ob_sphere.lineart.crease_threshold = 0.0
ob_plane.location = (0.0, 0.0, 0.0)
ob_plane.lineart.crease_threshold = 0.0

# ---- collection membership
col_collection_1.objects.link(ob_sphere)
col_collection_1.objects.link(ob_plane)

# ---- scene / render settings (as saved in the file)
scene.frame_start = 1; scene.frame_end = 250; scene.frame_set(1)
scene.render.engine = 'BLENDER_EEVEE_NEXT'
scene.render.resolution_percentage = 50
scene.render.dither_intensity = 0.0
scene.cycles.use_denoising = False
scene.cycles.samples = 128
scene.cycles.sampling_pattern = 'TABULATED_SOBOL'
scene.cycles.use_adaptive_sampling = False
scene.cycles.use_light_tree = False
scene.cycles.blur_glossy = 0.0
scene.cycles.sample_clamp_indirect = 0.0
scene.view_settings.view_transform = 'Standard'
bpy.context.view_layer.update()

# ---- added for rendering (the .blend has no active camera and no usable light): camera, sun
cam_auto = bpy.data.cameras.new('AutoCamera')
cam_auto.lens = 50.0
cam_auto.sensor_width = 36.0
cam_auto.clip_end = 3674.3
ob_auto_camera = bpy.data.objects.new('AutoCamera', cam_auto)
scene.collection.objects.link(ob_auto_camera)
ob_auto_camera.location = (209.363, -251.235, 168.49)
ob_auto_camera.rotation_euler = (1.09748, -7.21219e-08, 0.694738)
scene.camera = ob_auto_camera
light_auto_sun = bpy.data.lights.new('AutoSun', 'SUN')
light_auto_sun.energy = 3.0
light_auto_sun.angle = 0.0523599
ob_auto_sun = bpy.data.objects.new('AutoSun', light_auto_sun)
scene.collection.objects.link(ob_auto_sun)
ob_auto_sun.rotation_euler = (0.872665, 0.174533, 0.523599)
bpy.context.view_layer.update()
